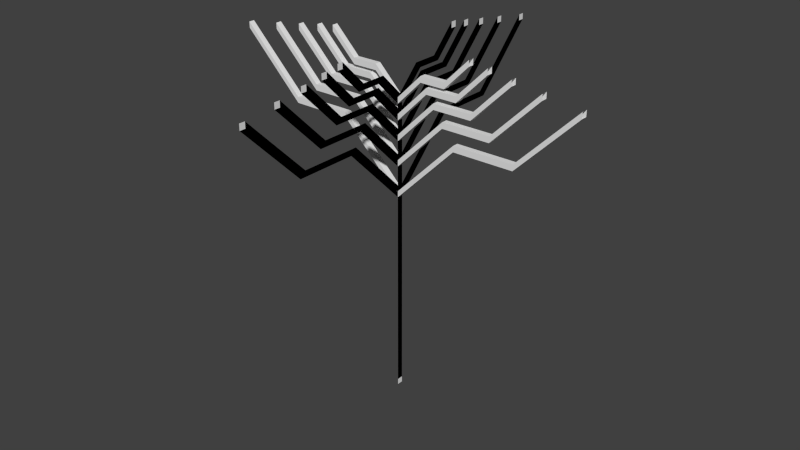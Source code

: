 # Source: UpwardTree.blend  (saved by Blender 2.58.1; exported with 4.5.12 LTS)
import bpy
from mathutils import Matrix  # noqa: F401  (used for matrix-valued properties, if any)

bpy.ops.wm.read_factory_settings(use_empty=True)
scene = bpy.context.scene
scene.name = 'Scene'

# ---- collections
col_collection_1 = bpy.data.collections.new('Collection 1'); scene.collection.children.link(col_collection_1)

# ---- world
world_world = bpy.data.worlds.new('World'); scene.world = world_world
world_world.color = (0.05088, 0.05088, 0.05088)
world_world.use_sun_shadow = False
world_world.sun_shadow_jitter_overblur = 0.0
world_world.cycles.sampling_method = 'MANUAL'
world_world.cycles.sample_map_resolution = 256

# ---- meshes
me_upwardtree = bpy.data.meshes.new('UpwardTree')
me_upwardtree.from_pydata([(0.0, 0.0, 0.0), (0.0, 2.0, 0.0), (0.0, 2.0, 0.0), (0.0, 4.0, 0.0), (0.0, 4.0, 0.0), (0.0, 5.6, 0.0), (0.0, 5.6, 0.0), (0.0, 6.88, 0.0), (0.0, 6.88, 0.0), (0.0, 7.904, 1.024), (0.0, 7.904, 1.024), (0.0, 8.928, 2.048), (0.0, 8.928, 2.048), (0.0, 8.928, 3.072), (0.0, 8.928, 3.072), (0.0, 8.928, 4.096), (0.0, 8.928, 4.096), (0.0, 9.952, 5.12), (0.0, 9.952, 5.12), (0.0, 10.98, 6.144), (0.0, 6.88, 0.0), (0.0, 7.904, -1.024), (0.0, 7.904, -1.024), (0.0, 8.928, -2.048), (0.0, 8.928, -2.048), (0.0, 8.928, -3.072), (0.0, 8.928, -3.072), (0.0, 8.928, -4.096), (0.0, 8.928, -4.096), (0.0, 9.952, -5.12), (0.0, 9.952, -5.12), (0.0, 10.98, -6.144), (0.0, 6.88, 0.0), (-1.024, 7.904, 0.0), (-1.024, 7.904, 0.0), (-2.048, 8.928, 0.0), (-2.048, 8.928, 0.0), (-3.072, 8.928, 0.0), (-3.072, 8.928, 0.0), (-4.096, 8.928, 0.0), (-4.096, 8.928, 0.0), (-5.12, 9.952, 0.0), (-5.12, 9.952, 0.0), (-6.144, 10.98, 0.0), (0.0, 6.88, 0.0), (1.024, 7.904, 0.0), (1.024, 7.904, 0.0), (2.048, 8.928, 0.0), (2.048, 8.928, 0.0), (3.072, 8.928, 0.0), (3.072, 8.928, 0.0), (4.096, 8.928, 0.0), (4.096, 8.928, 0.0), (5.12, 9.952, 0.0), (5.12, 9.952, 0.0), (6.144, 10.98, 0.0), (0.0, 6.88, 0.0), (0.0, 7.904, 0.0), (0.0, 7.904, 0.0), (0.0, 8.723, 0.8192), (0.0, 8.723, 0.8192), (0.0, 9.542, 1.638), (0.0, 9.542, 1.638), (0.0, 9.542, 2.458), (0.0, 9.542, 2.458), (0.0, 9.542, 3.277), (0.0, 9.542, 3.277), (0.0, 10.36, 4.096), (0.0, 10.36, 4.096), (0.0, 11.18, 4.915), (0.0, 7.904, 0.0), (0.0, 8.723, -0.8192), (0.0, 8.723, -0.8192), (0.0, 9.542, -1.638), (0.0, 9.542, -1.638), (0.0, 9.542, -2.458), (0.0, 9.542, -2.458), (0.0, 9.542, -3.277), (0.0, 9.542, -3.277), (0.0, 10.36, -4.096), (0.0, 10.36, -4.096), (0.0, 11.18, -4.915), (0.0, 7.904, 0.0), (-0.8192, 8.723, 0.0), (-0.8192, 8.723, 0.0), (-1.638, 9.542, 0.0), (-1.638, 9.542, 0.0), (-2.458, 9.542, 0.0), (-2.458, 9.542, 0.0), (-3.277, 9.542, 0.0), (-3.277, 9.542, 0.0), (-4.096, 10.36, 0.0), (-4.096, 10.36, 0.0), (-4.915, 11.18, 0.0), (0.0, 7.904, 0.0), (0.8192, 8.723, 0.0), (0.8192, 8.723, 0.0), (1.638, 9.542, 0.0), (1.638, 9.542, 0.0), (2.458, 9.542, 0.0), (2.458, 9.542, 0.0), (3.277, 9.542, 0.0), (3.277, 9.542, 0.0), (4.096, 10.36, 0.0), (4.096, 10.36, 0.0), (4.915, 11.18, 0.0), (0.0, 7.904, 0.0), (0.0, 8.723, 0.0), (0.0, 8.723, 0.0), (0.0, 9.379, 0.6554), (0.0, 9.379, 0.6554), (0.0, 10.03, 1.311), (0.0, 10.03, 1.311), (0.0, 10.03, 1.966), (0.0, 10.03, 1.966), (0.0, 10.03, 2.621), (0.0, 10.03, 2.621), (0.0, 10.69, 3.277), (0.0, 10.69, 3.277), (0.0, 11.34, 3.932), (0.0, 8.723, 0.0), (0.0, 9.379, -0.6554), (0.0, 9.379, -0.6554), (0.0, 10.03, -1.311), (0.0, 10.03, -1.311), (0.0, 10.03, -1.966), (0.0, 10.03, -1.966), (0.0, 10.03, -2.621), (0.0, 10.03, -2.621), (0.0, 10.69, -3.277), (0.0, 10.69, -3.277), (0.0, 11.34, -3.932), (0.0, 8.723, 0.0), (-0.6554, 9.379, 0.0), (-0.6554, 9.379, 0.0), (-1.311, 10.03, 0.0), (-1.311, 10.03, 0.0), (-1.966, 10.03, 0.0), (-1.966, 10.03, 0.0), (-2.621, 10.03, 0.0), (-2.621, 10.03, 0.0), (-3.277, 10.69, 0.0), (-3.277, 10.69, 0.0), (-3.932, 11.34, 0.0), (0.0, 8.723, 0.0), (0.6554, 9.379, 0.0), (0.6554, 9.379, 0.0), (1.311, 10.03, 0.0), (1.311, 10.03, 0.0), (1.966, 10.03, 0.0), (1.966, 10.03, 0.0), (2.621, 10.03, 0.0), (2.621, 10.03, 0.0), (3.277, 10.69, 0.0), (3.277, 10.69, 0.0), (3.932, 11.34, 0.0), (0.0, 8.723, 0.0), (0.0, 9.379, 0.0), (0.0, 9.379, 0.0), (0.0, 9.903, 0.5243), (0.0, 9.903, 0.5243), (0.0, 10.43, 1.049), (0.0, 10.43, 1.049), (0.0, 10.43, 1.573), (0.0, 10.43, 1.573), (0.0, 10.43, 2.097), (0.0, 10.43, 2.097), (0.0, 10.95, 2.621), (0.0, 10.95, 2.621), (0.0, 11.48, 3.146), (0.0, 9.379, 0.0), (0.0, 9.903, -0.5243), (0.0, 9.903, -0.5243), (0.0, 10.43, -1.049), (0.0, 10.43, -1.049), (0.0, 10.43, -1.573), (0.0, 10.43, -1.573), (0.0, 10.43, -2.097), (0.0, 10.43, -2.097), (0.0, 10.95, -2.621), (0.0, 10.95, -2.621), (0.0, 11.48, -3.146), (0.0, 9.379, 0.0), (-0.5243, 9.903, 0.0), (-0.5243, 9.903, 0.0), (-1.049, 10.43, 0.0), (-1.049, 10.43, 0.0), (-1.573, 10.43, 0.0), (-1.573, 10.43, 0.0), (-2.097, 10.43, 0.0), (-2.097, 10.43, 0.0), (-2.621, 10.95, 0.0), (-2.621, 10.95, 0.0), (-3.146, 11.48, 0.0), (0.0, 9.379, 0.0), (0.5243, 9.903, 0.0), (0.5243, 9.903, 0.0), (1.049, 10.43, 0.0), (1.049, 10.43, 0.0), (1.573, 10.43, 0.0), (1.573, 10.43, 0.0), (2.097, 10.43, 0.0), (2.097, 10.43, 0.0), (2.621, 10.95, 0.0), (2.621, 10.95, 0.0), (3.146, 11.48, 0.0), (0.0, 9.379, 0.0), (0.0, 9.903, 0.0), (0.0, 9.903, 0.0), (0.0, 10.32, 0.4194), (0.0, 10.32, 0.4194), (0.0, 10.74, 0.8389), (0.0, 10.74, 0.8389), (0.0, 10.74, 1.258), (0.0, 10.74, 1.258), (0.0, 10.74, 1.678), (0.0, 10.74, 1.678), (0.0, 11.16, 2.097), (0.0, 11.16, 2.097), (0.0, 11.58, 2.517), (0.0, 9.903, 0.0), (0.0, 10.32, -0.4194), (0.0, 10.32, -0.4194), (0.0, 10.74, -0.8389), (0.0, 10.74, -0.8389), (0.0, 10.74, -1.258), (0.0, 10.74, -1.258), (0.0, 10.74, -1.678), (0.0, 10.74, -1.678), (0.0, 11.16, -2.097), (0.0, 11.16, -2.097), (0.0, 11.58, -2.517), (0.0, 9.903, 0.0), (-0.4194, 10.32, 0.0), (-0.4194, 10.32, 0.0), (-0.8389, 10.74, 0.0), (-0.8389, 10.74, 0.0), (-1.258, 10.74, 0.0), (-1.258, 10.74, 0.0), (-1.678, 10.74, 0.0), (-1.678, 10.74, 0.0), (-2.097, 11.16, 0.0), (-2.097, 11.16, 0.0), (-2.517, 11.58, 0.0), (0.0, 9.903, 0.0), (0.4194, 10.32, 0.0), (0.4194, 10.32, 0.0), (0.8389, 10.74, 0.0), (0.8389, 10.74, 0.0), (1.258, 10.74, 0.0), (1.258, 10.74, 0.0), (1.678, 10.74, 0.0), (1.678, 10.74, 0.0), (2.097, 11.16, 0.0), (2.097, 11.16, 0.0), (2.517, 11.58, 0.0), (2.517, 11.58, -0.2), (2.097, 11.16, -0.2), (2.097, 11.16, -0.2), (1.678, 10.74, -0.2), (1.678, 10.74, -0.2), (1.258, 10.74, -0.2), (1.258, 10.74, -0.2), (0.8389, 10.74, -0.2), (0.8389, 10.74, -0.2), (0.4194, 10.32, -0.2), (0.4194, 10.32, -0.2), (0.0, 9.903, -0.2), (-2.517, 11.58, -0.2), (-2.097, 11.16, -0.2), (-2.097, 11.16, -0.2), (-1.678, 10.74, -0.2), (-1.678, 10.74, -0.2), (-1.258, 10.74, -0.2), (-1.258, 10.74, -0.2), (-0.8389, 10.74, -0.2), (-0.8389, 10.74, -0.2), (-0.4194, 10.32, -0.2), (-0.4194, 10.32, -0.2), (0.0, 9.903, -0.2), (0.0, 11.58, -2.717), (0.0, 11.16, -2.297), (0.0, 11.16, -2.297), (0.0, 10.74, -1.878), (0.0, 10.74, -1.878), (0.0, 10.74, -1.458), (0.0, 10.74, -1.458), (0.0, 10.74, -1.039), (0.0, 10.74, -1.039), (0.0, 10.32, -0.6194), (0.0, 10.32, -0.6194), (0.0, 9.903, -0.2), (0.0, 11.58, 2.317), (0.0, 11.16, 1.897), (0.0, 11.16, 1.897), (0.0, 10.74, 1.478), (0.0, 10.74, 1.478), (0.0, 10.74, 1.058), (0.0, 10.74, 1.058), (0.0, 10.74, 0.6389), (0.0, 10.74, 0.6389), (0.0, 10.32, 0.2194), (0.0, 10.32, 0.2194), (0.0, 9.903, -0.2), (0.0, 9.903, -0.2), (0.0, 9.379, -0.2), (3.146, 11.48, -0.2), (2.621, 10.95, -0.2), (2.621, 10.95, -0.2), (2.097, 10.43, -0.2), (2.097, 10.43, -0.2), (1.573, 10.43, -0.2), (1.573, 10.43, -0.2), (1.049, 10.43, -0.2), (1.049, 10.43, -0.2), (0.5243, 9.903, -0.2), (0.5243, 9.903, -0.2), (0.0, 9.379, -0.2), (-3.146, 11.48, -0.2), (-2.621, 10.95, -0.2), (-2.621, 10.95, -0.2), (-2.097, 10.43, -0.2), (-2.097, 10.43, -0.2), (-1.573, 10.43, -0.2), (-1.573, 10.43, -0.2), (-1.049, 10.43, -0.2), (-1.049, 10.43, -0.2), (-0.5243, 9.903, -0.2), (-0.5243, 9.903, -0.2), (0.0, 9.379, -0.2), (0.0, 11.48, -3.346), (0.0, 10.95, -2.821), (0.0, 10.95, -2.821), (0.0, 10.43, -2.297), (0.0, 10.43, -2.297), (0.0, 10.43, -1.773), (0.0, 10.43, -1.773), (0.0, 10.43, -1.249), (0.0, 10.43, -1.249), (0.0, 9.903, -0.7243), (0.0, 9.903, -0.7243), (0.0, 9.379, -0.2), (0.0, 11.48, 2.946), (0.0, 10.95, 2.421), (0.0, 10.95, 2.421), (0.0, 10.43, 1.897), (0.0, 10.43, 1.897), (0.0, 10.43, 1.373), (0.0, 10.43, 1.373), (0.0, 10.43, 0.8486), (0.0, 10.43, 0.8486), (0.0, 9.903, 0.3243), (0.0, 9.903, 0.3243), (0.0, 9.379, -0.2), (0.0, 9.379, -0.2), (0.0, 8.723, -0.2), (3.932, 11.34, -0.2), (3.277, 10.69, -0.2), (3.277, 10.69, -0.2), (2.621, 10.03, -0.2), (2.621, 10.03, -0.2), (1.966, 10.03, -0.2), (1.966, 10.03, -0.2), (1.311, 10.03, -0.2), (1.311, 10.03, -0.2), (0.6554, 9.379, -0.2), (0.6554, 9.379, -0.2), (0.0, 8.723, -0.2), (-3.932, 11.34, -0.2), (-3.277, 10.69, -0.2), (-3.277, 10.69, -0.2), (-2.621, 10.03, -0.2), (-2.621, 10.03, -0.2), (-1.966, 10.03, -0.2), (-1.966, 10.03, -0.2), (-1.311, 10.03, -0.2), (-1.311, 10.03, -0.2), (-0.6554, 9.379, -0.2), (-0.6554, 9.379, -0.2), (0.0, 8.723, -0.2), (0.0, 11.34, -4.132), (0.0, 10.69, -3.477), (0.0, 10.69, -3.477), (0.0, 10.03, -2.821), (0.0, 10.03, -2.821), (0.0, 10.03, -2.166), (0.0, 10.03, -2.166), (0.0, 10.03, -1.511), (0.0, 10.03, -1.511), (0.0, 9.379, -0.8554), (0.0, 9.379, -0.8554), (0.0, 8.723, -0.2), (0.0, 11.34, 3.732), (0.0, 10.69, 3.077), (0.0, 10.69, 3.077), (0.0, 10.03, 2.421), (0.0, 10.03, 2.421), (0.0, 10.03, 1.766), (0.0, 10.03, 1.766), (0.0, 10.03, 1.111), (0.0, 10.03, 1.111), (0.0, 9.379, 0.4554), (0.0, 9.379, 0.4554), (0.0, 8.723, -0.2), (0.0, 8.723, -0.2), (0.0, 7.904, -0.2), (4.915, 11.18, -0.2), (4.096, 10.36, -0.2), (4.096, 10.36, -0.2), (3.277, 9.542, -0.2), (3.277, 9.542, -0.2), (2.458, 9.542, -0.2), (2.458, 9.542, -0.2), (1.638, 9.542, -0.2), (1.638, 9.542, -0.2), (0.8192, 8.723, -0.2), (0.8192, 8.723, -0.2), (0.0, 7.904, -0.2), (-4.915, 11.18, -0.2), (-4.096, 10.36, -0.2), (-4.096, 10.36, -0.2), (-3.277, 9.542, -0.2), (-3.277, 9.542, -0.2), (-2.458, 9.542, -0.2), (-2.458, 9.542, -0.2), (-1.638, 9.542, -0.2), (-1.638, 9.542, -0.2), (-0.8192, 8.723, -0.2), (-0.8192, 8.723, -0.2), (0.0, 7.904, -0.2), (0.0, 11.18, -5.115), (0.0, 10.36, -4.296), (0.0, 10.36, -4.296), (0.0, 9.542, -3.477), (0.0, 9.542, -3.477), (0.0, 9.542, -2.658), (0.0, 9.542, -2.658), (0.0, 9.542, -1.838), (0.0, 9.542, -1.838), (0.0, 8.723, -1.019), (0.0, 8.723, -1.019), (0.0, 7.904, -0.2), (0.0, 11.18, 4.715), (0.0, 10.36, 3.896), (0.0, 10.36, 3.896), (0.0, 9.542, 3.077), (0.0, 9.542, 3.077), (0.0, 9.542, 2.258), (0.0, 9.542, 2.258), (0.0, 9.542, 1.438), (0.0, 9.542, 1.438), (0.0, 8.723, 0.6192), (0.0, 8.723, 0.6192), (0.0, 7.904, -0.2), (0.0, 7.904, -0.2), (0.0, 6.88, -0.2), (6.144, 10.98, -0.2), (5.12, 9.952, -0.2), (5.12, 9.952, -0.2), (4.096, 8.928, -0.2), (4.096, 8.928, -0.2), (3.072, 8.928, -0.2), (3.072, 8.928, -0.2), (2.048, 8.928, -0.2), (2.048, 8.928, -0.2), (1.024, 7.904, -0.2), (1.024, 7.904, -0.2), (0.0, 6.88, -0.2), (-6.144, 10.98, -0.2), (-5.12, 9.952, -0.2), (-5.12, 9.952, -0.2), (-4.096, 8.928, -0.2), (-4.096, 8.928, -0.2), (-3.072, 8.928, -0.2), (-3.072, 8.928, -0.2), (-2.048, 8.928, -0.2), (-2.048, 8.928, -0.2), (-1.024, 7.904, -0.2), (-1.024, 7.904, -0.2), (0.0, 6.88, -0.2), (0.0, 10.98, -6.344), (0.0, 9.952, -5.32), (0.0, 9.952, -5.32), (0.0, 8.928, -4.296), (0.0, 8.928, -4.296), (0.0, 8.928, -3.272), (0.0, 8.928, -3.272), (0.0, 8.928, -2.248), (0.0, 8.928, -2.248), (0.0, 7.904, -1.224), (0.0, 7.904, -1.224), (0.0, 6.88, -0.2), (0.0, 10.98, 5.944), (0.0, 9.952, 4.92), (0.0, 9.952, 4.92), (0.0, 8.928, 3.896), (0.0, 8.928, 3.896), (0.0, 8.928, 2.872), (0.0, 8.928, 2.872), (0.0, 8.928, 1.848), (0.0, 8.928, 1.848), (0.0, 7.904, 0.824), (0.0, 7.904, 0.824), (0.0, 6.88, -0.2), (0.0, 6.88, -0.2), (0.0, 5.6, -0.2), (0.0, 5.6, -0.2), (0.0, 4.0, -0.2), (0.0, 4.0, -0.2), (0.0, 2.0, -0.2), (0.0, 2.0, -0.2), (0.0, -3.258e-08, -0.2), (0.0, -0.2, -0.2), (0.0, 1.8, -0.2), (0.0, 1.8, -0.2), (0.0, 3.8, -0.2), (0.0, 3.8, -0.2), (0.0, 5.4, -0.2), (0.0, 5.4, -0.2), (0.0, 6.68, -0.2), (0.0, 6.68, -0.2), (0.0, 7.704, 0.824), (0.0, 7.704, 0.824), (0.0, 8.728, 1.848), (0.0, 8.728, 1.848), (0.0, 8.728, 2.872), (0.0, 8.728, 2.872), (0.0, 8.728, 3.896), (0.0, 8.728, 3.896), (0.0, 9.752, 4.92), (0.0, 9.752, 4.92), (0.0, 10.78, 5.944), (0.0, 6.68, -0.2), (0.0, 7.704, -1.224), (0.0, 7.704, -1.224), (0.0, 8.728, -2.248), (0.0, 8.728, -2.248), (0.0, 8.728, -3.272), (0.0, 8.728, -3.272), (0.0, 8.728, -4.296), (0.0, 8.728, -4.296), (0.0, 9.752, -5.32), (0.0, 9.752, -5.32), (0.0, 10.78, -6.344), (0.0, 6.68, -0.2), (-1.024, 7.704, -0.2), (-1.024, 7.704, -0.2), (-2.048, 8.728, -0.2), (-2.048, 8.728, -0.2), (-3.072, 8.728, -0.2), (-3.072, 8.728, -0.2), (-4.096, 8.728, -0.2), (-4.096, 8.728, -0.2), (-5.12, 9.752, -0.2), (-5.12, 9.752, -0.2), (-6.144, 10.78, -0.2), (0.0, 6.68, -0.2), (1.024, 7.704, -0.2), (1.024, 7.704, -0.2), (2.048, 8.728, -0.2), (2.048, 8.728, -0.2), (3.072, 8.728, -0.2), (3.072, 8.728, -0.2), (4.096, 8.728, -0.2), (4.096, 8.728, -0.2), (5.12, 9.752, -0.2), (5.12, 9.752, -0.2), (6.144, 10.78, -0.2), (0.0, 6.68, -0.2), (0.0, 7.704, -0.2), (0.0, 7.704, -0.2), (0.0, 8.523, 0.6192), (0.0, 8.523, 0.6192), (0.0, 9.342, 1.438), (0.0, 9.342, 1.438), (0.0, 9.342, 2.258), (0.0, 9.342, 2.258), (0.0, 9.342, 3.077), (0.0, 9.342, 3.077), (0.0, 10.16, 3.896), (0.0, 10.16, 3.896), (0.0, 10.98, 4.715), (0.0, 7.704, -0.2), (0.0, 8.523, -1.019), (0.0, 8.523, -1.019), (0.0, 9.342, -1.838), (0.0, 9.342, -1.838), (0.0, 9.342, -2.658), (0.0, 9.342, -2.658), (0.0, 9.342, -3.477), (0.0, 9.342, -3.477), (0.0, 10.16, -4.296), (0.0, 10.16, -4.296), (0.0, 10.98, -5.115), (0.0, 7.704, -0.2), (-0.8192, 8.523, -0.2), (-0.8192, 8.523, -0.2), (-1.638, 9.342, -0.2), (-1.638, 9.342, -0.2), (-2.458, 9.342, -0.2), (-2.458, 9.342, -0.2), (-3.277, 9.342, -0.2), (-3.277, 9.342, -0.2), (-4.096, 10.16, -0.2), (-4.096, 10.16, -0.2), (-4.915, 10.98, -0.2), (0.0, 7.704, -0.2), (0.8192, 8.523, -0.2), (0.8192, 8.523, -0.2), (1.638, 9.342, -0.2), (1.638, 9.342, -0.2), (2.458, 9.342, -0.2), (2.458, 9.342, -0.2), (3.277, 9.342, -0.2), (3.277, 9.342, -0.2), (4.096, 10.16, -0.2), (4.096, 10.16, -0.2), (4.915, 10.98, -0.2), (0.0, 7.704, -0.2), (0.0, 8.523, -0.2), (0.0, 8.523, -0.2), (0.0, 9.179, 0.4554), (0.0, 9.179, 0.4554), (0.0, 9.834, 1.111), (0.0, 9.834, 1.111), (0.0, 9.834, 1.766), (0.0, 9.834, 1.766), (0.0, 9.834, 2.421), (0.0, 9.834, 2.421), (0.0, 10.49, 3.077), (0.0, 10.49, 3.077), (0.0, 11.14, 3.732), (0.0, 8.523, -0.2), (0.0, 9.179, -0.8554), (0.0, 9.179, -0.8554), (0.0, 9.834, -1.511), (0.0, 9.834, -1.511), (0.0, 9.834, -2.166), (0.0, 9.834, -2.166), (0.0, 9.834, -2.821), (0.0, 9.834, -2.821), (0.0, 10.49, -3.477), (0.0, 10.49, -3.477), (0.0, 11.14, -4.132), (0.0, 8.523, -0.2), (-0.6554, 9.179, -0.2), (-0.6554, 9.179, -0.2), (-1.311, 9.834, -0.2), (-1.311, 9.834, -0.2), (-1.966, 9.834, -0.2), (-1.966, 9.834, -0.2), (-2.621, 9.834, -0.2), (-2.621, 9.834, -0.2), (-3.277, 10.49, -0.2), (-3.277, 10.49, -0.2), (-3.932, 11.14, -0.2), (0.0, 8.523, -0.2), (0.6554, 9.179, -0.2), (0.6554, 9.179, -0.2), (1.311, 9.834, -0.2), (1.311, 9.834, -0.2), (1.966, 9.834, -0.2), (1.966, 9.834, -0.2), (2.621, 9.834, -0.2), (2.621, 9.834, -0.2), (3.277, 10.49, -0.2), (3.277, 10.49, -0.2), (3.932, 11.14, -0.2), (0.0, 8.523, -0.2), (0.0, 9.179, -0.2), (0.0, 9.179, -0.2), (0.0, 9.703, 0.3243), (0.0, 9.703, 0.3243), (0.0, 10.23, 0.8486), (0.0, 10.23, 0.8486), (0.0, 10.23, 1.373), (0.0, 10.23, 1.373), (0.0, 10.23, 1.897), (0.0, 10.23, 1.897), (0.0, 10.75, 2.421), (0.0, 10.75, 2.421), (0.0, 11.28, 2.946), (0.0, 9.179, -0.2), (0.0, 9.703, -0.7243), (0.0, 9.703, -0.7243), (0.0, 10.23, -1.249), (0.0, 10.23, -1.249), (0.0, 10.23, -1.773), (0.0, 10.23, -1.773), (0.0, 10.23, -2.297), (0.0, 10.23, -2.297), (0.0, 10.75, -2.821), (0.0, 10.75, -2.821), (0.0, 11.28, -3.346), (0.0, 9.179, -0.2), (-0.5243, 9.703, -0.2), (-0.5243, 9.703, -0.2), (-1.049, 10.23, -0.2), (-1.049, 10.23, -0.2), (-1.573, 10.23, -0.2), (-1.573, 10.23, -0.2), (-2.097, 10.23, -0.2), (-2.097, 10.23, -0.2), (-2.621, 10.75, -0.2), (-2.621, 10.75, -0.2), (-3.146, 11.28, -0.2), (0.0, 9.179, -0.2), (0.5243, 9.703, -0.2), (0.5243, 9.703, -0.2), (1.049, 10.23, -0.2), (1.049, 10.23, -0.2), (1.573, 10.23, -0.2), (1.573, 10.23, -0.2), (2.097, 10.23, -0.2), (2.097, 10.23, -0.2), (2.621, 10.75, -0.2), (2.621, 10.75, -0.2), (3.146, 11.28, -0.2), (0.0, 9.179, -0.2), (0.0, 9.703, -0.2), (0.0, 9.703, -0.2), (0.0, 10.12, 0.2194), (0.0, 10.12, 0.2194), (0.0, 10.54, 0.6389), (0.0, 10.54, 0.6389), (0.0, 10.54, 1.058), (0.0, 10.54, 1.058), (0.0, 10.54, 1.478), (0.0, 10.54, 1.478), (0.0, 10.96, 1.897), (0.0, 10.96, 1.897), (0.0, 11.38, 2.317), (0.0, 9.703, -0.2), (0.0, 10.12, -0.6194), (0.0, 10.12, -0.6194), (0.0, 10.54, -1.039), (0.0, 10.54, -1.039), (0.0, 10.54, -1.458), (0.0, 10.54, -1.458), (0.0, 10.54, -1.878), (0.0, 10.54, -1.878), (0.0, 10.96, -2.297), (0.0, 10.96, -2.297), (0.0, 11.38, -2.717), (0.0, 9.703, -0.2), (-0.4194, 10.12, -0.2), (-0.4194, 10.12, -0.2), (-0.8389, 10.54, -0.2), (-0.8389, 10.54, -0.2), (-1.258, 10.54, -0.2), (-1.258, 10.54, -0.2), (-1.678, 10.54, -0.2), (-1.678, 10.54, -0.2), (-2.097, 10.96, -0.2), (-2.097, 10.96, -0.2), (-2.517, 11.38, -0.2), (0.0, 9.703, -0.2), (0.4194, 10.12, -0.2), (0.4194, 10.12, -0.2), (0.8389, 10.54, -0.2), (0.8389, 10.54, -0.2), (1.258, 10.54, -0.2), (1.258, 10.54, -0.2), (1.678, 10.54, -0.2), (1.678, 10.54, -0.2), (2.097, 10.96, -0.2), (2.097, 10.96, -0.2), (2.517, 11.38, -0.2), (2.517, 11.38, 2.98e-08), (2.097, 10.96, 2.98e-08), (2.097, 10.96, 2.98e-08), (1.678, 10.54, 2.98e-08), (1.678, 10.54, 2.98e-08), (1.258, 10.54, 2.98e-08), (1.258, 10.54, 2.98e-08), (0.8389, 10.54, 2.98e-08), (0.8389, 10.54, 2.98e-08), (0.4194, 10.12, 2.98e-08), (0.4194, 10.12, 2.98e-08), (0.0, 9.703, 2.98e-08), (-2.517, 11.38, 2.98e-08), (-2.097, 10.96, 2.98e-08), (-2.097, 10.96, 2.98e-08), (-1.678, 10.54, 2.98e-08), (-1.678, 10.54, 2.98e-08), (-1.258, 10.54, 2.98e-08), (-1.258, 10.54, 2.98e-08), (-0.8389, 10.54, 2.98e-08), (-0.8389, 10.54, 2.98e-08), (-0.4194, 10.12, 2.98e-08), (-0.4194, 10.12, 2.98e-08), (0.0, 9.703, 2.98e-08), (0.0, 11.38, -2.517), (0.0, 10.96, -2.097), (0.0, 10.96, -2.097), (0.0, 10.54, -1.678), (0.0, 10.54, -1.678), (0.0, 10.54, -1.258), (0.0, 10.54, -1.258), (0.0, 10.54, -0.8389), (0.0, 10.54, -0.8389), (0.0, 10.12, -0.4194), (0.0, 10.12, -0.4194), (0.0, 9.703, 2.98e-08), (0.0, 11.38, 2.517), (0.0, 10.96, 2.097), (0.0, 10.96, 2.097), (0.0, 10.54, 1.678), (0.0, 10.54, 1.678), (0.0, 10.54, 1.258), (0.0, 10.54, 1.258), (0.0, 10.54, 0.8389), (0.0, 10.54, 0.8389), (0.0, 10.12, 0.4194), (0.0, 10.12, 0.4194), (0.0, 9.703, 2.98e-08), (0.0, 9.703, 2.98e-08), (0.0, 9.179, 2.98e-08), (3.146, 11.28, 2.98e-08), (2.621, 10.75, 2.98e-08), (2.621, 10.75, 2.98e-08), (2.097, 10.23, 2.98e-08), (2.097, 10.23, 2.98e-08), (1.573, 10.23, 2.98e-08), (1.573, 10.23, 2.98e-08), (1.049, 10.23, 2.98e-08), (1.049, 10.23, 2.98e-08), (0.5243, 9.703, 2.98e-08), (0.5243, 9.703, 2.98e-08), (0.0, 9.179, 2.98e-08), (-3.146, 11.28, 2.98e-08), (-2.621, 10.75, 2.98e-08), (-2.621, 10.75, 2.98e-08), (-2.097, 10.23, 2.98e-08), (-2.097, 10.23, 2.98e-08), (-1.573, 10.23, 2.98e-08), (-1.573, 10.23, 2.98e-08), (-1.049, 10.23, 2.98e-08), (-1.049, 10.23, 2.98e-08), (-0.5243, 9.703, 2.98e-08), (-0.5243, 9.703, 2.98e-08), (0.0, 9.179, 2.98e-08), (0.0, 11.28, -3.146), (0.0, 10.75, -2.621), (0.0, 10.75, -2.621), (0.0, 10.23, -2.097), (0.0, 10.23, -2.097), (0.0, 10.23, -1.573), (0.0, 10.23, -1.573), (0.0, 10.23, -1.049), (0.0, 10.23, -1.049), (0.0, 9.703, -0.5243), (0.0, 9.703, -0.5243), (0.0, 9.179, 2.98e-08), (0.0, 11.28, 3.146), (0.0, 10.75, 2.621), (0.0, 10.75, 2.621), (0.0, 10.23, 2.097), (0.0, 10.23, 2.097), (0.0, 10.23, 1.573), (0.0, 10.23, 1.573), (0.0, 10.23, 1.049), (0.0, 10.23, 1.049), (0.0, 9.703, 0.5243), (0.0, 9.703, 0.5243), (0.0, 9.179, 2.98e-08), (0.0, 9.179, 2.98e-08), (0.0, 8.523, 2.98e-08), (3.932, 11.14, 2.98e-08), (3.277, 10.49, 2.98e-08), (3.277, 10.49, 2.98e-08), (2.621, 9.834, 2.98e-08), (2.621, 9.834, 2.98e-08), (1.966, 9.834, 2.98e-08), (1.966, 9.834, 2.98e-08), (1.311, 9.834, 2.98e-08), (1.311, 9.834, 2.98e-08), (0.6554, 9.179, 2.98e-08), (0.6554, 9.179, 2.98e-08), (0.0, 8.523, 2.98e-08), (-3.932, 11.14, 2.98e-08), (-3.277, 10.49, 2.98e-08), (-3.277, 10.49, 2.98e-08), (-2.621, 9.834, 2.98e-08), (-2.621, 9.834, 2.98e-08), (-1.966, 9.834, 2.98e-08), (-1.966, 9.834, 2.98e-08), (-1.311, 9.834, 2.98e-08), (-1.311, 9.834, 2.98e-08), (-0.6554, 9.179, 2.98e-08), (-0.6554, 9.179, 2.98e-08), (0.0, 8.523, 2.98e-08), (0.0, 11.14, -3.932), (0.0, 10.49, -3.277), (0.0, 10.49, -3.277), (0.0, 9.834, -2.621), (0.0, 9.834, -2.621), (0.0, 9.834, -1.966), (0.0, 9.834, -1.966), (0.0, 9.834, -1.311), (0.0, 9.834, -1.311), (0.0, 9.179, -0.6554), (0.0, 9.179, -0.6554), (0.0, 8.523, 2.98e-08), (0.0, 11.14, 3.932), (0.0, 10.49, 3.277), (0.0, 10.49, 3.277), (0.0, 9.834, 2.621), (0.0, 9.834, 2.621), (0.0, 9.834, 1.966), (0.0, 9.834, 1.966), (0.0, 9.834, 1.311), (0.0, 9.834, 1.311), (0.0, 9.179, 0.6554), (0.0, 9.179, 0.6554), (0.0, 8.523, 2.98e-08), (0.0, 8.523, 2.98e-08), (0.0, 7.704, 2.98e-08), (4.915, 10.98, 2.98e-08), (4.096, 10.16, 2.98e-08), (4.096, 10.16, 2.98e-08), (3.277, 9.342, 2.98e-08), (3.277, 9.342, 2.98e-08), (2.458, 9.342, 2.98e-08), (2.458, 9.342, 2.98e-08), (1.638, 9.342, 2.98e-08), (1.638, 9.342, 2.98e-08), (0.8192, 8.523, 2.98e-08), (0.8192, 8.523, 2.98e-08), (0.0, 7.704, 2.98e-08), (-4.915, 10.98, 2.98e-08), (-4.096, 10.16, 2.98e-08), (-4.096, 10.16, 2.98e-08), (-3.277, 9.342, 2.98e-08), (-3.277, 9.342, 2.98e-08), (-2.458, 9.342, 2.98e-08), (-2.458, 9.342, 2.98e-08), (-1.638, 9.342, 2.98e-08), (-1.638, 9.342, 2.98e-08), (-0.8192, 8.523, 2.98e-08), (-0.8192, 8.523, 2.98e-08), (0.0, 7.704, 2.98e-08), (0.0, 10.98, -4.915), (0.0, 10.16, -4.096), (0.0, 10.16, -4.096), (0.0, 9.342, -3.277), (0.0, 9.342, -3.277), (0.0, 9.342, -2.458), (0.0, 9.342, -2.458), (0.0, 9.342, -1.638), (0.0, 9.342, -1.638), (0.0, 8.523, -0.8192), (0.0, 8.523, -0.8192), (0.0, 7.704, 2.98e-08), (0.0, 10.98, 4.915), (0.0, 10.16, 4.096), (0.0, 10.16, 4.096), (0.0, 9.342, 3.277), (0.0, 9.342, 3.277), (0.0, 9.342, 2.458), (0.0, 9.342, 2.458), (0.0, 9.342, 1.638), (0.0, 9.342, 1.638), (0.0, 8.523, 0.8192), (0.0, 8.523, 0.8192), (0.0, 7.704, 2.98e-08), (0.0, 7.704, 2.98e-08), (0.0, 6.68, 2.98e-08), (6.144, 10.78, 2.98e-08), (5.12, 9.752, 2.98e-08), (5.12, 9.752, 2.98e-08), (4.096, 8.728, 2.98e-08), (4.096, 8.728, 2.98e-08), (3.072, 8.728, 2.98e-08), (3.072, 8.728, 2.98e-08), (2.048, 8.728, 2.98e-08), (2.048, 8.728, 2.98e-08), (1.024, 7.704, 2.98e-08), (1.024, 7.704, 2.98e-08), (0.0, 6.68, 2.98e-08), (-6.144, 10.78, 2.98e-08), (-5.12, 9.752, 2.98e-08), (-5.12, 9.752, 2.98e-08), (-4.096, 8.728, 2.98e-08), (-4.096, 8.728, 2.98e-08), (-3.072, 8.728, 2.98e-08), (-3.072, 8.728, 2.98e-08), (-2.048, 8.728, 2.98e-08), (-2.048, 8.728, 2.98e-08), (-1.024, 7.704, 2.98e-08), (-1.024, 7.704, 2.98e-08), (0.0, 6.68, 2.98e-08), (0.0, 10.78, -6.144), (0.0, 9.752, -5.12), (0.0, 9.752, -5.12), (0.0, 8.728, -4.096), (0.0, 8.728, -4.096), (0.0, 8.728, -3.072), (0.0, 8.728, -3.072), (0.0, 8.728, -2.048), (0.0, 8.728, -2.048), (0.0, 7.704, -1.024), (0.0, 7.704, -1.024), (0.0, 6.68, 2.98e-08), (0.0, 10.78, 6.144), (0.0, 9.752, 5.12), (0.0, 9.752, 5.12), (0.0, 8.728, 4.096), (0.0, 8.728, 4.096), (0.0, 8.728, 3.072), (0.0, 8.728, 3.072), (0.0, 8.728, 2.048), (0.0, 8.728, 2.048), (0.0, 7.704, 1.024), (0.0, 7.704, 1.024), (0.0, 6.68, 2.98e-08), (0.0, 6.68, 2.98e-08), (0.0, 5.4, 2.98e-08), (0.0, 5.4, 2.98e-08), (0.0, 3.8, 2.98e-08), (0.0, 3.8, 2.98e-08), (0.0, 1.8, 2.98e-08), (0.0, 1.8, 2.98e-08), (0.0, -0.2, 2.98e-08), (0.0, 0.0, -2.782e-09), (0.0, 2.0, -2.782e-09), (0.0, 2.0, -2.782e-09), (0.0, 4.0, -2.782e-09), (0.0, 4.0, -2.782e-09), (0.0, 5.6, -2.782e-09), (0.0, 5.6, -2.782e-09), (0.0, 6.88, -2.782e-09), (0.0, 6.88, -2.782e-09), (0.0, 7.904, 1.024), (0.0, 7.904, 1.024), (0.0, 8.928, 2.048), (0.0, 8.928, 2.048), (0.0, 8.928, 3.072), (0.0, 8.928, 3.072), (0.0, 8.928, 4.096), (0.0, 8.928, 4.096), (0.0, 9.952, 5.12), (0.0, 9.952, 5.12), (0.0, 10.98, 6.144), (0.0, 6.88, -2.782e-09), (0.0, 7.904, -1.024), (0.0, 7.904, -1.024), (0.0, 8.928, -2.048), (0.0, 8.928, -2.048), (0.0, 8.928, -3.072), (0.0, 8.928, -3.072), (0.0, 8.928, -4.096), (0.0, 8.928, -4.096), (0.0, 9.952, -5.12), (0.0, 9.952, -5.12), (0.0, 10.98, -6.144), (0.0, 6.88, -2.782e-09), (-1.024, 7.904, -2.782e-09), (-1.024, 7.904, -2.782e-09), (-2.048, 8.928, -2.782e-09), (-2.048, 8.928, -2.782e-09), (-3.072, 8.928, -2.782e-09), (-3.072, 8.928, -2.782e-09), (-4.096, 8.928, -2.782e-09), (-4.096, 8.928, -2.782e-09), (-5.12, 9.952, -2.782e-09), (-5.12, 9.952, -2.782e-09), (-6.144, 10.98, -2.782e-09), (0.0, 6.88, -2.782e-09), (1.024, 7.904, -2.782e-09), (1.024, 7.904, -2.782e-09), (2.048, 8.928, -2.782e-09), (2.048, 8.928, -2.782e-09), (3.072, 8.928, -2.782e-09), (3.072, 8.928, -2.782e-09), (4.096, 8.928, -2.782e-09), (4.096, 8.928, -2.782e-09), (5.12, 9.952, -2.782e-09), (5.12, 9.952, -2.782e-09), (6.144, 10.98, -2.782e-09), (0.0, 6.88, -2.782e-09), (0.0, 7.904, -2.782e-09), (0.0, 7.904, -2.782e-09), (0.0, 8.723, 0.8192), (0.0, 8.723, 0.8192), (0.0, 9.542, 1.638), (0.0, 9.542, 1.638), (0.0, 9.542, 2.458), (0.0, 9.542, 2.458), (0.0, 9.542, 3.277), (0.0, 9.542, 3.277), (0.0, 10.36, 4.096), (0.0, 10.36, 4.096), (0.0, 11.18, 4.915), (0.0, 7.904, -2.782e-09), (0.0, 8.723, -0.8192), (0.0, 8.723, -0.8192), (0.0, 9.542, -1.638), (0.0, 9.542, -1.638), (0.0, 9.542, -2.458), (0.0, 9.542, -2.458), (0.0, 9.542, -3.277), (0.0, 9.542, -3.277), (0.0, 10.36, -4.096), (0.0, 10.36, -4.096), (0.0, 11.18, -4.915), (0.0, 7.904, -2.782e-09), (-0.8192, 8.723, -2.782e-09), (-0.8192, 8.723, -2.782e-09), (-1.638, 9.542, -2.782e-09), (-1.638, 9.542, -2.782e-09), (-2.458, 9.542, -2.782e-09), (-2.458, 9.542, -2.782e-09), (-3.277, 9.542, -2.782e-09), (-3.277, 9.542, -2.782e-09), (-4.096, 10.36, -2.782e-09), (-4.096, 10.36, -2.782e-09), (-4.915, 11.18, -2.782e-09), (0.0, 7.904, -2.782e-09), (0.8192, 8.723, -2.782e-09), (0.8192, 8.723, -2.782e-09), (1.638, 9.542, -2.782e-09), (1.638, 9.542, -2.782e-09), (2.458, 9.542, -2.782e-09), (2.458, 9.542, -2.782e-09), (3.277, 9.542, -2.782e-09), (3.277, 9.542, -2.782e-09), (4.096, 10.36, -2.782e-09), (4.096, 10.36, -2.782e-09), (4.915, 11.18, -2.782e-09), (0.0, 7.904, -2.782e-09), (0.0, 8.723, -2.782e-09), (0.0, 8.723, -2.782e-09), (0.0, 9.379, 0.6554), (0.0, 9.379, 0.6554), (0.0, 10.03, 1.311), (0.0, 10.03, 1.311), (0.0, 10.03, 1.966), (0.0, 10.03, 1.966), (0.0, 10.03, 2.621), (0.0, 10.03, 2.621), (0.0, 10.69, 3.277), (0.0, 10.69, 3.277), (0.0, 11.34, 3.932), (0.0, 8.723, -2.782e-09), (0.0, 9.379, -0.6554), (0.0, 9.379, -0.6554), (0.0, 10.03, -1.311), (0.0, 10.03, -1.311), (0.0, 10.03, -1.966), (0.0, 10.03, -1.966), (0.0, 10.03, -2.621), (0.0, 10.03, -2.621), (0.0, 10.69, -3.277), (0.0, 10.69, -3.277), (0.0, 11.34, -3.932), (0.0, 8.723, -2.782e-09), (-0.6554, 9.379, -2.782e-09), (-0.6554, 9.379, -2.782e-09), (-1.311, 10.03, -2.782e-09), (-1.311, 10.03, -2.782e-09), (-1.966, 10.03, -2.782e-09), (-1.966, 10.03, -2.782e-09), (-2.621, 10.03, -2.782e-09), (-2.621, 10.03, -2.782e-09), (-3.277, 10.69, -2.782e-09), (-3.277, 10.69, -2.782e-09), (-3.932, 11.34, -2.782e-09), (0.0, 8.723, -2.782e-09), (0.6554, 9.379, -2.782e-09), (0.6554, 9.379, -2.782e-09), (1.311, 10.03, -2.782e-09), (1.311, 10.03, -2.782e-09), (1.966, 10.03, -2.782e-09), (1.966, 10.03, -2.782e-09), (2.621, 10.03, -2.782e-09), (2.621, 10.03, -2.782e-09), (3.277, 10.69, -2.782e-09), (3.277, 10.69, -2.782e-09), (3.932, 11.34, -2.782e-09), (0.0, 8.723, -2.782e-09), (0.0, 9.379, -2.782e-09), (0.0, 9.379, -2.782e-09), (0.0, 9.903, 0.5243), (0.0, 9.903, 0.5243), (0.0, 10.43, 1.049), (0.0, 10.43, 1.049), (0.0, 10.43, 1.573), (0.0, 10.43, 1.573), (0.0, 10.43, 2.097), (0.0, 10.43, 2.097), (0.0, 10.95, 2.621), (0.0, 10.95, 2.621), (0.0, 11.48, 3.146), (0.0, 9.379, -2.782e-09), (0.0, 9.903, -0.5243), (0.0, 9.903, -0.5243), (0.0, 10.43, -1.049), (0.0, 10.43, -1.049), (0.0, 10.43, -1.573), (0.0, 10.43, -1.573), (0.0, 10.43, -2.097), (0.0, 10.43, -2.097), (0.0, 10.95, -2.621), (0.0, 10.95, -2.621), (0.0, 11.48, -3.146), (0.0, 9.379, -2.782e-09), (-0.5243, 9.903, -2.782e-09), (-0.5243, 9.903, -2.782e-09), (-1.049, 10.43, -2.782e-09), (-1.049, 10.43, -2.782e-09), (-1.573, 10.43, -2.782e-09), (-1.573, 10.43, -2.782e-09), (-2.097, 10.43, -2.782e-09), (-2.097, 10.43, -2.782e-09), (-2.621, 10.95, -2.782e-09), (-2.621, 10.95, -2.782e-09), (-3.146, 11.48, -2.782e-09), (0.0, 9.379, -2.782e-09), (0.5243, 9.903, -2.782e-09), (0.5243, 9.903, -2.782e-09), (1.049, 10.43, -2.782e-09), (1.049, 10.43, -2.782e-09), (1.573, 10.43, -2.782e-09), (1.573, 10.43, -2.782e-09), (2.097, 10.43, -2.782e-09), (2.097, 10.43, -2.782e-09), (2.621, 10.95, -2.782e-09), (2.621, 10.95, -2.782e-09), (3.146, 11.48, -2.782e-09), (0.0, 9.379, -2.782e-09), (0.0, 9.903, -2.782e-09), (0.0, 9.903, -2.782e-09), (0.0, 10.32, 0.4194), (0.0, 10.32, 0.4194), (0.0, 10.74, 0.8389), (0.0, 10.74, 0.8389), (0.0, 10.74, 1.258), (0.0, 10.74, 1.258), (0.0, 10.74, 1.678), (0.0, 10.74, 1.678), (0.0, 11.16, 2.097), (0.0, 11.16, 2.097), (0.0, 11.58, 2.517), (0.0, 9.903, -2.782e-09), (0.0, 10.32, -0.4194), (0.0, 10.32, -0.4194), (0.0, 10.74, -0.8389), (0.0, 10.74, -0.8389), (0.0, 10.74, -1.258), (0.0, 10.74, -1.258), (0.0, 10.74, -1.678), (0.0, 10.74, -1.678), (0.0, 11.16, -2.097), (0.0, 11.16, -2.097), (0.0, 11.58, -2.517), (0.0, 9.903, -2.782e-09), (-0.4194, 10.32, -2.782e-09), (-0.4194, 10.32, -2.782e-09), (-0.8389, 10.74, -2.782e-09), (-0.8389, 10.74, -2.782e-09), (-1.258, 10.74, -2.782e-09), (-1.258, 10.74, -2.782e-09), (-1.678, 10.74, -2.782e-09), (-1.678, 10.74, -2.782e-09), (-2.097, 11.16, -2.782e-09), (-2.097, 11.16, -2.782e-09), (-2.517, 11.58, -2.782e-09), (0.0, 9.903, -2.782e-09), (0.4194, 10.32, -2.782e-09), (0.4194, 10.32, -2.782e-09), (0.8389, 10.74, -2.782e-09), (0.8389, 10.74, -2.782e-09), (1.258, 10.74, -2.782e-09), (1.258, 10.74, -2.782e-09), (1.678, 10.74, -2.782e-09), (1.678, 10.74, -2.782e-09), (2.097, 11.16, -2.782e-09), (2.097, 11.16, -2.782e-09), (2.517, 11.58, -2.782e-09)], [], [(245, 244, 267, 266), (175, 174, 337, 336), (137, 136, 375, 374), (31, 30, 481, 480), (65, 64, 447, 446), (85, 84, 427, 426), (59, 58, 453, 452), (87, 86, 425, 424), (253, 252, 259, 258), (37, 36, 475, 474), (67, 66, 445, 444), (171, 170, 341, 340), (143, 142, 369, 368), (81, 80, 431, 430), (229, 228, 283, 282), (17, 16, 495, 494), (75, 74, 437, 436), (185, 184, 327, 326), (109, 108, 403, 402), (235, 234, 277, 276), (183, 182, 329, 328), (53, 52, 459, 458), (187, 186, 325, 324), (113, 112, 399, 398), (21, 20, 491, 490), (213, 212, 299, 298), (215, 214, 297, 296), (125, 124, 387, 386), (155, 154, 357, 356), (237, 236, 275, 274), (223, 222, 289, 288), (7, 6, 505, 504), (69, 68, 443, 442), (209, 208, 303, 302), (153, 152, 359, 358), (205, 204, 307, 306), (29, 28, 483, 482), (43, 42, 469, 468), (123, 122, 389, 388), (9, 8, 503, 502), (251, 250, 261, 260), (55, 54, 457, 456), (199, 198, 313, 312), (193, 192, 319, 318), (27, 26, 485, 484), (115, 114, 397, 396), (239, 238, 273, 272), (119, 118, 393, 392), (241, 240, 271, 270), (63, 62, 449, 448), (83, 82, 429, 428), (207, 206, 305, 304), (211, 210, 301, 300), (201, 200, 311, 310), (19, 18, 493, 492), (77, 76, 435, 434), (25, 24, 487, 486), (231, 230, 281, 280), (91, 90, 421, 420), (97, 96, 415, 414), (101, 100, 411, 410), (121, 120, 391, 390), (61, 60, 451, 450), (39, 38, 473, 472), (181, 180, 331, 330), (49, 48, 463, 462), (221, 220, 291, 290), (195, 194, 317, 316), (51, 50, 461, 460), (161, 160, 351, 350), (111, 110, 401, 400), (151, 150, 361, 360), (117, 116, 395, 394), (243, 242, 269, 268), (173, 172, 339, 338), (1, 0, 511, 510), (129, 128, 383, 382), (45, 44, 467, 466), (71, 70, 441, 440), (167, 166, 345, 344), (99, 98, 413, 412), (133, 132, 379, 378), (147, 146, 365, 364), (233, 232, 279, 278), (89, 88, 423, 422), (79, 78, 433, 432), (73, 72, 439, 438), (141, 140, 371, 370), (197, 196, 315, 314), (163, 162, 349, 348), (47, 46, 465, 464), (149, 148, 363, 362), (3, 2, 509, 508), (189, 188, 323, 322), (131, 130, 381, 380), (159, 158, 353, 352), (157, 156, 355, 354), (225, 224, 287, 286), (95, 94, 417, 416), (139, 138, 373, 372), (169, 168, 343, 342), (217, 216, 295, 294), (127, 126, 385, 384), (33, 32, 479, 478), (41, 40, 471, 470), (255, 254, 257, 256), (145, 144, 367, 366), (191, 190, 321, 320), (247, 246, 265, 264), (93, 92, 419, 418), (179, 178, 333, 332), (203, 202, 309, 308), (177, 176, 335, 334), (57, 56, 455, 454), (11, 10, 501, 500), (165, 164, 347, 346), (107, 106, 405, 404), (105, 104, 407, 406), (219, 218, 293, 292), (35, 34, 477, 476), (5, 4, 507, 506), (103, 102, 409, 408), (15, 14, 497, 496), (227, 226, 285, 284), (13, 12, 499, 498), (135, 134, 377, 376), (23, 22, 489, 488), (249, 248, 263, 262), (262, 263, 760, 761), (488, 489, 534, 535), (376, 377, 646, 647), (498, 499, 524, 525), (284, 285, 738, 739), (496, 497, 526, 527), (408, 409, 614, 615), (506, 507, 516, 517), (476, 477, 546, 547), (292, 293, 730, 731), (406, 407, 616, 617), (404, 405, 618, 619), (346, 347, 676, 677), (500, 501, 522, 523), (454, 455, 568, 569), (334, 335, 688, 689), (308, 309, 714, 715), (332, 333, 690, 691), (418, 419, 604, 605), (264, 265, 758, 759), (320, 321, 702, 703), (366, 367, 656, 657), (256, 257, 766, 767), (470, 471, 552, 553), (478, 479, 544, 545), (384, 385, 638, 639), (294, 295, 728, 729), (342, 343, 680, 681), (372, 373, 650, 651), (416, 417, 606, 607), (286, 287, 736, 737), (354, 355, 668, 669), (352, 353, 670, 671), (380, 381, 642, 643), (322, 323, 700, 701), (508, 509, 514, 515), (362, 363, 660, 661), (464, 465, 558, 559), (348, 349, 674, 675), (314, 315, 708, 709), (370, 371, 652, 653), (438, 439, 584, 585), (432, 433, 590, 591), (422, 423, 600, 601), (278, 279, 744, 745), (364, 365, 658, 659), (378, 379, 644, 645), (412, 413, 610, 611), (344, 345, 678, 679), (440, 441, 582, 583), (466, 467, 556, 557), (382, 383, 640, 641), (510, 511, 512, 513), (338, 339, 684, 685), (268, 269, 754, 755), (394, 395, 628, 629), (360, 361, 662, 663), (400, 401, 622, 623), (350, 351, 672, 673), (460, 461, 562, 563), (316, 317, 706, 707), (290, 291, 732, 733), (462, 463, 560, 561), (330, 331, 692, 693), (472, 473, 550, 551), (450, 451, 572, 573), (390, 391, 632, 633), (410, 411, 612, 613), (414, 415, 608, 609), (420, 421, 602, 603), (280, 281, 742, 743), (486, 487, 536, 537), (434, 435, 588, 589), (492, 493, 530, 531), (310, 311, 712, 713), (300, 301, 722, 723), (304, 305, 718, 719), (428, 429, 594, 595), (448, 449, 574, 575), (270, 271, 752, 753), (392, 393, 630, 631), (272, 273, 750, 751), (396, 397, 626, 627), (484, 485, 538, 539), (318, 319, 704, 705), (312, 313, 710, 711), (456, 457, 566, 567), (260, 261, 762, 763), (502, 503, 520, 521), (388, 389, 634, 635), (468, 469, 554, 555), (482, 483, 540, 541), (306, 307, 716, 717), (358, 359, 664, 665), (302, 303, 720, 721), (442, 443, 580, 581), (504, 505, 518, 519), (288, 289, 734, 735), (274, 275, 748, 749), (356, 357, 666, 667), (386, 387, 636, 637), (296, 297, 726, 727), (298, 299, 724, 725), (490, 491, 532, 533), (398, 399, 624, 625), (324, 325, 698, 699), (458, 459, 564, 565), (328, 329, 694, 695), (276, 277, 746, 747), (402, 403, 620, 621), (326, 327, 696, 697), (436, 437, 586, 587), (494, 495, 528, 529), (282, 283, 740, 741), (430, 431, 592, 593), (368, 369, 654, 655), (340, 341, 682, 683), (444, 445, 578, 579), (474, 475, 548, 549), (258, 259, 764, 765), (424, 425, 598, 599), (452, 453, 570, 571), (426, 427, 596, 597), (446, 447, 576, 577), (480, 481, 542, 543), (374, 375, 648, 649), (336, 337, 686, 687), (266, 267, 756, 757), (757, 756, 779, 778), (687, 686, 849, 848), (649, 648, 887, 886), (543, 542, 993, 992), (577, 576, 959, 958), (597, 596, 939, 938), (571, 570, 965, 964), (599, 598, 937, 936), (765, 764, 771, 770), (549, 548, 987, 986), (579, 578, 957, 956), (683, 682, 853, 852), (655, 654, 881, 880), (593, 592, 943, 942), (741, 740, 795, 794), (529, 528, 1007, 1006), (587, 586, 949, 948), (697, 696, 839, 838), (621, 620, 915, 914), (747, 746, 789, 788), (695, 694, 841, 840), (565, 564, 971, 970), (699, 698, 837, 836), (625, 624, 911, 910), (533, 532, 1003, 1002), (725, 724, 811, 810), (727, 726, 809, 808), (637, 636, 899, 898), (667, 666, 869, 868), (749, 748, 787, 786), (735, 734, 801, 800), (519, 518, 1017, 1016), (581, 580, 955, 954), (721, 720, 815, 814), (665, 664, 871, 870), (717, 716, 819, 818), (541, 540, 995, 994), (555, 554, 981, 980), (635, 634, 901, 900), (521, 520, 1015, 1014), (763, 762, 773, 772), (567, 566, 969, 968), (711, 710, 825, 824), (705, 704, 831, 830), (539, 538, 997, 996), (627, 626, 909, 908), (751, 750, 785, 784), (631, 630, 905, 904), (753, 752, 783, 782), (575, 574, 961, 960), (595, 594, 941, 940), (719, 718, 817, 816), (723, 722, 813, 812), (713, 712, 823, 822), (531, 530, 1005, 1004), (589, 588, 947, 946), (537, 536, 999, 998), (743, 742, 793, 792), (603, 602, 933, 932), (609, 608, 927, 926), (613, 612, 923, 922), (633, 632, 903, 902), (573, 572, 963, 962), (551, 550, 985, 984), (693, 692, 843, 842), (561, 560, 975, 974), (733, 732, 803, 802), (707, 706, 829, 828), (563, 562, 973, 972), (673, 672, 863, 862), (623, 622, 913, 912), (663, 662, 873, 872), (629, 628, 907, 906), (755, 754, 781, 780), (685, 684, 851, 850), (513, 512, 1023, 1022), (641, 640, 895, 894), (557, 556, 979, 978), (583, 582, 953, 952), (679, 678, 857, 856), (611, 610, 925, 924), (645, 644, 891, 890), (659, 658, 877, 876), (745, 744, 791, 790), (601, 600, 935, 934), (591, 590, 945, 944), (585, 584, 951, 950), (653, 652, 883, 882), (709, 708, 827, 826), (675, 674, 861, 860), (559, 558, 977, 976), (661, 660, 875, 874), (515, 514, 1021, 1020), (701, 700, 835, 834), (643, 642, 893, 892), (671, 670, 865, 864), (669, 668, 867, 866), (737, 736, 799, 798), (607, 606, 929, 928), (651, 650, 885, 884), (681, 680, 855, 854), (729, 728, 807, 806), (639, 638, 897, 896), (545, 544, 991, 990), (553, 552, 983, 982), (767, 766, 769, 768), (657, 656, 879, 878), (703, 702, 833, 832), (759, 758, 777, 776), (605, 604, 931, 930), (691, 690, 845, 844), (715, 714, 821, 820), (689, 688, 847, 846), (569, 568, 967, 966), (523, 522, 1013, 1012), (677, 676, 859, 858), (619, 618, 917, 916), (617, 616, 919, 918), (731, 730, 805, 804), (547, 546, 989, 988), (517, 516, 1019, 1018), (615, 614, 921, 920), (527, 526, 1009, 1008), (739, 738, 797, 796), (525, 524, 1011, 1010), (647, 646, 889, 888), (535, 534, 1001, 1000), (761, 760, 775, 774), (774, 775, 1272, 1273), (1000, 1001, 1046, 1047), (888, 889, 1158, 1159), (1010, 1011, 1036, 1037), (796, 797, 1250, 1251), (1008, 1009, 1038, 1039), (920, 921, 1126, 1127), (1018, 1019, 1028, 1029), (988, 989, 1058, 1059), (804, 805, 1242, 1243), (918, 919, 1128, 1129), (916, 917, 1130, 1131), (858, 859, 1188, 1189), (1012, 1013, 1034, 1035), (966, 967, 1080, 1081), (846, 847, 1200, 1201), (820, 821, 1226, 1227), (844, 845, 1202, 1203), (930, 931, 1116, 1117), (776, 777, 1270, 1271), (832, 833, 1214, 1215), (878, 879, 1168, 1169), (768, 769, 1278, 1279), (982, 983, 1064, 1065), (990, 991, 1056, 1057), (896, 897, 1150, 1151), (806, 807, 1240, 1241), (854, 855, 1192, 1193), (884, 885, 1162, 1163), (928, 929, 1118, 1119), (798, 799, 1248, 1249), (866, 867, 1180, 1181), (864, 865, 1182, 1183), (892, 893, 1154, 1155), (834, 835, 1212, 1213), (1020, 1021, 1026, 1027), (874, 875, 1172, 1173), (976, 977, 1070, 1071), (860, 861, 1186, 1187), (826, 827, 1220, 1221), (882, 883, 1164, 1165), (950, 951, 1096, 1097), (944, 945, 1102, 1103), (934, 935, 1112, 1113), (790, 791, 1256, 1257), (876, 877, 1170, 1171), (890, 891, 1156, 1157), (924, 925, 1122, 1123), (856, 857, 1190, 1191), (952, 953, 1094, 1095), (978, 979, 1068, 1069), (894, 895, 1152, 1153), (1022, 1023, 1024, 1025), (850, 851, 1196, 1197), (780, 781, 1266, 1267), (906, 907, 1140, 1141), (872, 873, 1174, 1175), (912, 913, 1134, 1135), (862, 863, 1184, 1185), (972, 973, 1074, 1075), (828, 829, 1218, 1219), (802, 803, 1244, 1245), (974, 975, 1072, 1073), (842, 843, 1204, 1205), (984, 985, 1062, 1063), (962, 963, 1084, 1085), (902, 903, 1144, 1145), (922, 923, 1124, 1125), (926, 927, 1120, 1121), (932, 933, 1114, 1115), (792, 793, 1254, 1255), (998, 999, 1048, 1049), (946, 947, 1100, 1101), (1004, 1005, 1042, 1043), (822, 823, 1224, 1225), (812, 813, 1234, 1235), (816, 817, 1230, 1231), (940, 941, 1106, 1107), (960, 961, 1086, 1087), (782, 783, 1264, 1265), (904, 905, 1142, 1143), (784, 785, 1262, 1263), (908, 909, 1138, 1139), (996, 997, 1050, 1051), (830, 831, 1216, 1217), (824, 825, 1222, 1223), (968, 969, 1078, 1079), (772, 773, 1274, 1275), (1014, 1015, 1032, 1033), (900, 901, 1146, 1147), (980, 981, 1066, 1067), (994, 995, 1052, 1053), (818, 819, 1228, 1229), (870, 871, 1176, 1177), (814, 815, 1232, 1233), (954, 955, 1092, 1093), (1016, 1017, 1030, 1031), (800, 801, 1246, 1247), (786, 787, 1260, 1261), (868, 869, 1178, 1179), (898, 899, 1148, 1149), (808, 809, 1238, 1239), (810, 811, 1236, 1237), (1002, 1003, 1044, 1045), (910, 911, 1136, 1137), (836, 837, 1210, 1211), (970, 971, 1076, 1077), (840, 841, 1206, 1207), (788, 789, 1258, 1259), (914, 915, 1132, 1133), (838, 839, 1208, 1209), (948, 949, 1098, 1099), (1006, 1007, 1040, 1041), (794, 795, 1252, 1253), (942, 943, 1104, 1105), (880, 881, 1166, 1167), (852, 853, 1194, 1195), (956, 957, 1090, 1091), (986, 987, 1060, 1061), (770, 771, 1276, 1277), (936, 937, 1110, 1111), (964, 965, 1082, 1083), (938, 939, 1108, 1109), (958, 959, 1088, 1089), (992, 993, 1054, 1055), (886, 887, 1160, 1161), (848, 849, 1198, 1199), (778, 779, 1268, 1269)])
_uv = me_upwardtree.uv_layers.new(name='UVTex')
_uv.uv.foreach_set('vector', [0.1251, 0.92, 0.06771, 0.92, 0.06771, 0.9007, 0.1251, 0.9007, 0.984, 0.5455, 0.9611, 0.6056, 0.976, 0.543, 0.9923, 0.5469, 0.1844, 0.8452, 0.2478, 0.8452, 0.2478, 0.8646, 0.1844, 0.8646, 0.3486, 0.09741, 0.3486, 0.2347, 0.3324, 0.2209, 0.3324, 0.08366, 0.6658, 0.9117, 0.6752, 0.8646, 0.6846, 0.8174, 0.6721, 0.9126, 0.5555, 0.2152, 0.5555, 0.3272, 0.5362, 0.3272, 0.5362, 0.2152, 0.1844, 0.6799, 0.1844, 0.5678, 0.198, 0.5541, 0.198, 0.6662, 0.3366, 0.7116, 0.4159, 0.7116, 0.4159, 0.731, 0.3366, 0.731, 0.7789, 0.9313, 0.7215, 0.9313, 0.7215, 0.9119, 0.7789, 0.9119, 0.5374, 0.006273, 0.6364, 0.006273, 0.6364, 0.02562, 0.5374, 0.02562, 0.7024, 0.4607, 0.5924, 0.4607, 0.579, 0.4472, 0.689, 0.4472, 0.8698, 0.03588, 0.8698, 0.1076, 0.8561, 0.09393, 0.8561, 0.0222, 0.7739, 0.6079, 0.7739, 0.6975, 0.7545, 0.6975, 0.7545, 0.6079, 0.7093, 0.0353, 0.7093, 0.1474, 0.6956, 0.1337, 0.6956, 0.02162, 0.9491, 0.1209, 0.9491, 0.1782, 0.9354, 0.1646, 0.9354, 0.1072, 0.5374, 0.08366, 0.4044, 0.08366, 0.3887, 0.06791, 0.5216, 0.06791, 0.7987, 0.04975, 0.764, 0.1386, 0.7868, 0.04599, 0.811, 0.05192, 0.84, 0.6079, 0.84, 0.6796, 0.8206, 0.6796, 0.8206, 0.6079, 0.4506, 0.8423, 0.3633, 0.8423, 0.3499, 0.829, 0.4372, 0.829, 0.933, 0.2396, 0.933, 0.297, 0.9136, 0.297, 0.9136, 0.2396, 0.6286, 0.74, 0.6286, 0.8117, 0.6092, 0.8117, 0.6092, 0.74, 0.3729, 0.08366, 0.2357, 0.08366, 0.2357, 0.06471, 0.3729, 0.06471, 0.9406, 0.3553, 0.9913, 0.3553, 0.9913, 0.3746, 0.9406, 0.3746, 0.001291, 0.7373, 0.00908, 0.6982, 0.01687, 0.659, 0.006469, 0.738, 0.2836, 0.09741, 0.2836, 0.2347, 0.2673, 0.2209, 0.2673, 0.08366, 0.9033, 0.6677, 0.9053, 0.6378, 0.9073, 0.6079, 0.9073, 0.6677, 0.9223, 0.2396, 0.8946, 0.2378, 0.8669, 0.236, 0.9223, 0.236, 0.9476, 0.7059, 0.9201, 0.7773, 0.9381, 0.7029, 0.9575, 0.7076, 0.7078, 0.74, 0.6182, 0.74, 0.6182, 0.7207, 0.7078, 0.7207, 0.6673, 0.9225, 0.7078, 0.9225, 0.7078, 0.9419, 0.6673, 0.9419, 0.1798, 0.8676, 0.1798, 0.925, 0.1661, 0.9113, 0.1661, 0.854, 0.5612, 0.4685, 0.4897, 0.4638, 0.4905, 0.4526, 0.5619, 0.4573, 0.5448, 0.6553, 0.4327, 0.6553, 0.419, 0.6416, 0.5311, 0.6416, 0.4398, 0.9498, 0.3824, 0.9498, 0.3687, 0.9361, 0.4261, 0.9361, 0.7078, 0.6739, 0.6182, 0.6739, 0.6182, 0.6546, 0.7078, 0.6546, 0.8567, 0.7773, 0.785, 0.7773, 0.785, 0.7579, 0.8567, 0.7579, 0.1607, 0.3023, 0.01933, 0.3023, 0.03349, 0.2856, 0.1748, 0.2856, 0.4895, 0.2534, 0.4895, 0.3907, 0.4705, 0.3907, 0.4705, 0.2534, 0.764, 0.0353, 0.764, 0.125, 0.7504, 0.1113, 0.7504, 0.02162, 0.1748, 0.5404, 0.1748, 0.4049, 0.1909, 0.3888, 0.1909, 0.5244, 0.225, 1.0, 0.1844, 1.0, 0.1844, 0.9807, 0.225, 0.9807, 0.1698, 0.4378, 0.03252, 0.4378, 0.03252, 0.4188, 0.1698, 0.4188, 0.1048, 0.9974, 0.05403, 0.9974, 0.05403, 0.9781, 0.1048, 0.9781, 0.853, 0.5345, 0.7813, 0.5345, 0.7813, 0.5152, 0.853, 0.5152, 0.6975, 0.2322, 0.6758, 0.3409, 0.6831, 0.2304, 0.7119, 0.2322, 0.001291, 0.6481, 0.009079, 0.609, 0.01687, 0.5698, 0.006469, 0.6488, 0.9527, 0.8729, 0.9932, 0.8729, 0.9932, 0.8923, 0.9527, 0.8923, 0.1549, 0.7986, 0.06761, 0.7986, 0.0543, 0.7853, 0.1416, 0.7853, 0.9191, 0.5345, 0.9191, 0.5919, 0.8998, 0.5919, 0.8998, 0.5345, 0.9191, 0.5948, 0.9285, 0.5476, 0.9379, 0.5004, 0.9253, 0.5956, 0.5448, 0.6006, 0.4327, 0.6006, 0.4327, 0.5812, 0.5448, 0.5812, 0.334, 0.9749, 0.299, 0.9726, 0.2999, 0.9592, 0.3348, 0.9615, 0.8859, 0.44, 0.8859, 0.3826, 0.8995, 0.3689, 0.8995, 0.4263, 0.05403, 0.9665, 0.003315, 0.9665, 0.003315, 0.9471, 0.05403, 0.9471, 0.1667, 0.5698, 0.03377, 0.5698, 0.01802, 0.5541, 0.151, 0.5541, 0.8153, 0.3674, 0.782, 0.4529, 0.8039, 0.3638, 0.8272, 0.3695, 0.5891, 0.4899, 0.5667, 0.6022, 0.5743, 0.4879, 0.6041, 0.4899, 0.6336, 0.9329, 0.5762, 0.9329, 0.5899, 0.9192, 0.6473, 0.9192, 0.4147, 0.407, 0.4147, 0.519, 0.3953, 0.519, 0.3953, 0.407, 0.1667, 0.6359, 0.05466, 0.6359, 0.05466, 0.6165, 0.1667, 0.6165, 0.3366, 0.789, 0.2573, 0.789, 0.2573, 0.7697, 0.3366, 0.7697, 0.5995, 0.6159, 0.5995, 0.7056, 0.5858, 0.6919, 0.5858, 0.6022, 0.3785, 0.6538, 0.2664, 0.6538, 0.2528, 0.6402, 0.3648, 0.6402, 0.5555, 0.2635, 0.6546, 0.2635, 0.6546, 0.2829, 0.5555, 0.2829, 0.8669, 0.2252, 0.8669, 0.297, 0.8533, 0.2833, 0.8533, 0.2116, 0.6546, 0.1611, 0.5555, 0.1611, 0.5555, 0.1417, 0.6546, 0.1417, 0.9409, 0.07692, 0.8835, 0.07692, 0.8972, 0.06324, 0.9546, 0.06324, 0.3366, 0.8551, 0.2649, 0.8551, 0.2649, 0.8358, 0.3366, 0.8358, 0.6546, 0.2635, 0.5555, 0.2635, 0.5555, 0.2442, 0.6546, 0.2442, 0.004081, 0.8891, 0.004081, 0.8236, 0.01657, 0.8111, 0.01657, 0.8766, 0.7123, 0.3286, 0.7123, 0.2389, 0.726, 0.2252, 0.726, 0.3149, 0.9201, 0.7773, 0.8567, 0.7773, 0.8567, 0.7579, 0.9201, 0.7579, 0.8233, 0.1919, 0.736, 0.1919, 0.7226, 0.1786, 0.8099, 0.1786, 0.8943, 0.1919, 0.8369, 0.1919, 0.8369, 0.1726, 0.8943, 0.1726, 0.8859, 0.3546, 0.8859, 0.4263, 0.8722, 0.4126, 0.8722, 0.3409, 0.2118, 0.167, 0.1054, 0.1633, 0.1063, 0.1494, 0.2127, 0.1531, 0.1443, 0.7453, 0.05466, 0.7453, 0.06834, 0.7316, 0.158, 0.7316, 0.3283, 0.3727, 0.1911, 0.3727, 0.1911, 0.3538, 0.3283, 0.3538, 0.7129, 0.4819, 0.7129, 0.5919, 0.6995, 0.5784, 0.6995, 0.4685, 0.5611, 0.8515, 0.4919, 0.8515, 0.4787, 0.8383, 0.5479, 0.8383, 0.7078, 0.8174, 0.6286, 0.8174, 0.6286, 0.798, 0.7078, 0.798, 0.782, 0.3409, 0.782, 0.4271, 0.7635, 0.4271, 0.7635, 0.3409, 0.7186, 0.407, 0.6289, 0.407, 0.6289, 0.3876, 0.7186, 0.3876, 0.9527, 0.8729, 0.9527, 0.9259, 0.9348, 0.9259, 0.9348, 0.8729, 0.4656, 0.7213, 0.5448, 0.7213, 0.5448, 0.7407, 0.4656, 0.7407, 0.1667, 0.6906, 0.05466, 0.6906, 0.06834, 0.6769, 0.1804, 0.6769, 0.6592, 0.4821, 0.6592, 0.5942, 0.6455, 0.5805, 0.6455, 0.4685, 0.2478, 0.6799, 0.2478, 0.766, 0.2292, 0.766, 0.2292, 0.6799, 0.8876, 0.8729, 0.8198, 0.8729, 0.8198, 0.8546, 0.8876, 0.8546, 0.9491, 0.1759, 0.9559, 0.1415, 0.9627, 0.1072, 0.9536, 0.1765, 0.1667, 0.5068, 0.0322, 0.5068, 0.0322, 0.4882, 0.1667, 0.4882, 0.9033, 0.6853, 0.84, 0.6853, 0.84, 0.6659, 0.9033, 0.6659, 0.2126, 0.08366, 0.1059, 0.08, 0.1068, 0.06602, 0.2136, 0.06968, 0.933, 0.2396, 0.9837, 0.2396, 0.9837, 0.2589, 0.933, 0.2589, 0.7676, 0.4821, 0.7676, 0.5718, 0.754, 0.5581, 0.754, 0.4685, 0.4506, 0.8951, 0.3814, 0.8951, 0.3682, 0.8819, 0.4374, 0.8819, 0.5581, 0.9715, 0.5169, 0.9688, 0.5177, 0.9562, 0.559, 0.9589, 0.9823, 0.7025, 0.9716, 0.756, 0.9752, 0.7016, 0.9894, 0.7025, 0.3648, 0.5991, 0.2528, 0.5991, 0.2528, 0.5798, 0.3648, 0.5798, 0.853, 0.4571, 0.9164, 0.4571, 0.9164, 0.4765, 0.853, 0.4765, 0.658, 0.8782, 0.5889, 0.8782, 0.5757, 0.865, 0.6449, 0.865, 0.9682, 0.8626, 0.9136, 0.8626, 0.9006, 0.8496, 0.9552, 0.8496, 0.2081, 0.1878, 0.1932, 0.2629, 0.1982, 0.1865, 0.2181, 0.1878, 0.419, 0.08366, 0.419, 0.2209, 0.4001, 0.2209, 0.4001, 0.08366, 0.419, 0.2534, 0.419, 0.3907, 0.4001, 0.3907, 0.4001, 0.2534, 0.5611, 0.9175, 0.5037, 0.9175, 0.5037, 0.8982, 0.5611, 0.8982, 0.5448, 0.7213, 0.4551, 0.7213, 0.4551, 0.702, 0.5448, 0.702, 0.853, 0.6006, 0.7813, 0.6006, 0.7813, 0.5812, 0.853, 0.5812, 0.3366, 0.9212, 0.2792, 0.9212, 0.2792, 0.9018, 0.3366, 0.9018, 0.5555, 0.08366, 0.5555, 0.1957, 0.5362, 0.1957, 0.5362, 0.08366, 0.7932, 0.8652, 0.7215, 0.8652, 0.7352, 0.8516, 0.8069, 0.8516, 0.2478, 0.8452, 0.1761, 0.8452, 0.1761, 0.8259, 0.2478, 0.8259, 0.4627, 0.9202, 0.4398, 0.9803, 0.4546, 0.9178, 0.471, 0.9216, 0.3747, 0.7116, 0.3157, 0.7078, 0.3164, 0.6962, 0.3755, 0.7001, 0.1698, 0.3674, 0.03252, 0.3674, 0.01626, 0.3511, 0.1535, 0.3511, 0.2838, 0.301, 0.2511, 0.2945, 0.2185, 0.288, 0.2843, 0.2966, 0.1516, 0.854, 0.1024, 0.8507, 0.1032, 0.8387, 0.1524, 0.8419, 0.6152, 0.407, 0.5032, 0.407, 0.5032, 0.3876, 0.6152, 0.3876, 0.8917, 0.9276, 0.8343, 0.9276, 0.8206, 0.914, 0.878, 0.914, 0.4895, 0.08366, 0.4895, 0.2209, 0.4705, 0.2209, 0.4705, 0.08366, 0.1731, 0.2353, 0.08616, 0.2302, 0.08691, 0.2188, 0.1738, 0.2239, 0.5448, 0.5345, 0.4327, 0.5345, 0.4327, 0.5152, 0.5448, 0.5152, 0.3005, 0.4888, 0.3043, 0.4308, 0.3081, 0.3727, 0.3081, 0.4888, 0.9819, 0.4668, 0.9713, 0.5203, 0.9749, 0.4659, 0.9891, 0.4668, 0.767, 0.3257, 0.7784, 0.2686, 0.7897, 0.2116, 0.7746, 0.3267, 0.7713, 0.7112, 0.7713, 0.7974, 0.7527, 0.7974, 0.7527, 0.7112, 0.3005, 0.3857, 0.3005, 0.5153, 0.2851, 0.5024, 0.2851, 0.3727, 0.9951, 0.09959, 0.9546, 0.09959, 0.9546, 0.08024, 0.9951, 0.08024, 0.9951, 0.08024, 0.9546, 0.08024, 0.9546, 0.0609, 0.9951, 0.0609, 0.2851, 0.3727, 0.2851, 0.5024, 0.2698, 0.5177, 0.2698, 0.3881, 0.7527, 0.7112, 0.7527, 0.7974, 0.7396, 0.8105, 0.7396, 0.7244, 0.7746, 0.3267, 0.7897, 0.2116, 0.8122, 0.2145, 0.7971, 0.3296, 0.9891, 0.4668, 0.9749, 0.4659, 0.9753, 0.4591, 0.9895, 0.46, 0.3081, 0.4888, 0.3081, 0.3727, 0.3308, 0.3727, 0.3308, 0.4888, 0.5448, 0.5152, 0.4327, 0.5152, 0.419, 0.5015, 0.5311, 0.5015, 0.1738, 0.2239, 0.08691, 0.2188, 0.0, 0.2137, 0.1737, 0.2125, 0.4705, 0.08366, 0.4705, 0.2209, 0.4543, 0.2372, 0.4543, 0.09992, 0.878, 0.914, 0.8206, 0.914, 0.8069, 0.9003, 0.8643, 0.9003, 0.6152, 0.3876, 0.5032, 0.3876, 0.4895, 0.3739, 0.6016, 0.3739, 0.1524, 0.8419, 0.1032, 0.8387, 0.05403, 0.8355, 0.1524, 0.8355, 0.2843, 0.2966, 0.2185, 0.288, 0.2218, 0.2629, 0.2876, 0.2715, 0.1535, 0.3511, 0.01626, 0.3511, 0.0, 0.3348, 0.1373, 0.3348, 0.3755, 0.7001, 0.3164, 0.6962, 0.2573, 0.6923, 0.3755, 0.6923, 0.471, 0.9216, 0.4546, 0.9178, 0.4561, 0.9115, 0.4725, 0.9154, 0.2478, 0.8259, 0.1761, 0.8259, 0.1624, 0.8122, 0.2341, 0.8122, 0.8069, 0.8516, 0.7352, 0.8516, 0.7215, 0.8379, 0.7932, 0.8379, 0.5362, 0.08366, 0.5362, 0.1957, 0.5225, 0.2094, 0.5225, 0.09734, 0.3366, 0.9018, 0.2792, 0.9018, 0.2656, 0.8881, 0.3229, 0.8881, 0.853, 0.5812, 0.7813, 0.5812, 0.7676, 0.5675, 0.8394, 0.5675, 0.5448, 0.702, 0.4551, 0.702, 0.4415, 0.6883, 0.5311, 0.6883, 0.5611, 0.8982, 0.5037, 0.8982, 0.49, 0.8845, 0.5474, 0.8845, 0.4001, 0.2534, 0.4001, 0.3907, 0.3838, 0.407, 0.3838, 0.2697, 0.4001, 0.08366, 0.4001, 0.2209, 0.3838, 0.2372, 0.3838, 0.09992, 0.2181, 0.1878, 0.1982, 0.1865, 0.1986, 0.1805, 0.2185, 0.1818, 0.9552, 0.8496, 0.9006, 0.8496, 0.8876, 0.8366, 0.9422, 0.8366, 0.6449, 0.865, 0.5757, 0.865, 0.5625, 0.8518, 0.6317, 0.8518, 0.853, 0.4765, 0.9164, 0.4765, 0.9164, 0.4958, 0.853, 0.4958, 0.3648, 0.5798, 0.2528, 0.5798, 0.2391, 0.5661, 0.3511, 0.5661, 0.9894, 0.7025, 0.9752, 0.7016, 0.9757, 0.6948, 0.9899, 0.6957, 0.559, 0.9589, 0.5177, 0.9562, 0.4764, 0.9535, 0.559, 0.9535, 0.4374, 0.8819, 0.3682, 0.8819, 0.355, 0.8687, 0.4242, 0.8687, 0.754, 0.4685, 0.754, 0.5581, 0.7403, 0.5718, 0.7403, 0.4821, 0.933, 0.2589, 0.9837, 0.2589, 0.9837, 0.2783, 0.933, 0.2783, 0.2136, 0.06968, 0.1068, 0.06602, 3.46e-08, 0.06236, 0.2131, 0.05572, 0.9033, 0.6659, 0.84, 0.6659, 0.84, 0.6466, 0.9033, 0.6466, 0.1667, 0.4882, 0.0322, 0.4882, 0.01626, 0.4723, 0.1508, 0.4723, 0.9536, 0.1765, 0.9627, 0.1072, 0.9892, 0.1107, 0.98, 0.18, 0.8876, 0.8546, 0.8198, 0.8546, 0.8069, 0.8417, 0.8747, 0.8417, 0.2292, 0.6799, 0.2292, 0.766, 0.2161, 0.7792, 0.2161, 0.693, 0.6455, 0.4685, 0.6455, 0.5805, 0.6319, 0.5942, 0.6319, 0.4821, 0.1804, 0.6769, 0.06834, 0.6769, 0.05466, 0.6632, 0.1667, 0.6632, 0.4656, 0.7407, 0.5448, 0.7407, 0.5448, 0.76, 0.4656, 0.76, 0.9348, 0.8729, 0.9348, 0.9259, 0.9222, 0.9385, 0.9222, 0.8855, 0.7186, 0.3876, 0.6289, 0.3876, 0.6152, 0.3739, 0.7049, 0.3739, 0.7635, 0.3409, 0.7635, 0.4271, 0.7503, 0.4402, 0.7503, 0.3541, 0.7078, 0.798, 0.6286, 0.798, 0.6286, 0.7787, 0.7078, 0.7787, 0.5479, 0.8383, 0.4787, 0.8383, 0.4656, 0.8251, 0.5347, 0.8251, 0.6995, 0.4685, 0.6995, 0.5784, 0.6861, 0.5919, 0.6861, 0.4819, 0.3283, 0.3538, 0.1911, 0.3538, 0.1748, 0.3375, 0.3121, 0.3375, 0.158, 0.7316, 0.06834, 0.7316, 0.05466, 0.718, 0.1443, 0.718, 0.2127, 0.1531, 0.1063, 0.1494, 1.73e-08, 0.1458, 0.2123, 0.1392, 0.8722, 0.3409, 0.8722, 0.4126, 0.8585, 0.4263, 0.8585, 0.3546, 0.8943, 0.1726, 0.8369, 0.1726, 0.8233, 0.1589, 0.8807, 0.1589, 0.8099, 0.1786, 0.7226, 0.1786, 0.7093, 0.1653, 0.7966, 0.1653, 0.9201, 0.7579, 0.8567, 0.7579, 0.8567, 0.7386, 0.9201, 0.7386, 0.726, 0.3149, 0.726, 0.2252, 0.7397, 0.2116, 0.7397, 0.3012, 0.01657, 0.8766, 0.01657, 0.8111, 0.02906, 0.7986, 0.02906, 0.8641, 0.6546, 0.2442, 0.5555, 0.2442, 0.5555, 0.2248, 0.6546, 0.2248, 0.3366, 0.8358, 0.2649, 0.8358, 0.2512, 0.8221, 0.3229, 0.8221, 0.9546, 0.06324, 0.8972, 0.06324, 0.8835, 0.04956, 0.9409, 0.04956, 0.6546, 0.1417, 0.5555, 0.1417, 0.5555, 0.1224, 0.6546, 0.1224, 0.8533, 0.2116, 0.8533, 0.2833, 0.8396, 0.297, 0.8396, 0.2252, 0.5555, 0.2829, 0.6546, 0.2829, 0.6546, 0.3022, 0.5555, 0.3022, 0.3648, 0.6402, 0.2528, 0.6402, 0.2391, 0.6265, 0.3511, 0.6265, 0.5858, 0.6022, 0.5858, 0.6919, 0.5722, 0.7056, 0.5722, 0.6159, 0.3366, 0.7697, 0.2573, 0.7697, 0.2574, 0.7503, 0.3366, 0.7504, 0.1667, 0.6165, 0.05466, 0.6165, 0.04098, 0.6029, 0.153, 0.6029, 0.3953, 0.407, 0.3953, 0.519, 0.3816, 0.5327, 0.3816, 0.4206, 0.6473, 0.9192, 0.5899, 0.9192, 0.5762, 0.9055, 0.6336, 0.9055, 0.6041, 0.4899, 0.5743, 0.4879, 0.5746, 0.4821, 0.6045, 0.484, 0.8272, 0.3695, 0.8039, 0.3638, 0.8053, 0.3581, 0.8286, 0.3638, 0.151, 0.5541, 0.01802, 0.5541, 0.002269, 0.5383, 0.1352, 0.5383, 0.05403, 0.9471, 0.003315, 0.9471, 0.003315, 0.9278, 0.05403, 0.9278, 0.8995, 0.4263, 0.8995, 0.3689, 0.9132, 0.3553, 0.9132, 0.4126, 0.3348, 0.9615, 0.2999, 0.9592, 0.2649, 0.957, 0.3348, 0.957, 0.5448, 0.5812, 0.4327, 0.5812, 0.419, 0.5675, 0.5311, 0.5675, 0.9253, 0.5956, 0.9379, 0.5004, 0.9611, 0.5035, 0.9486, 0.5986, 0.8998, 0.5345, 0.8998, 0.5919, 0.8861, 0.6056, 0.8861, 0.5482, 0.1416, 0.7853, 0.0543, 0.7853, 0.04098, 0.772, 0.1283, 0.772, 0.9527, 0.8923, 0.9932, 0.8923, 0.9932, 0.9116, 0.9527, 0.9116, 0.006469, 0.6488, 0.01687, 0.5698, 0.04097, 0.573, 0.03058, 0.652, 0.7119, 0.2322, 0.6831, 0.2304, 0.6835, 0.2247, 0.7123, 0.2266, 0.853, 0.5152, 0.7813, 0.5152, 0.7676, 0.5015, 0.8394, 0.5015, 0.1048, 0.9781, 0.05403, 0.9781, 0.05403, 0.9587, 0.1048, 0.9587, 0.1698, 0.4188, 0.03252, 0.4188, 0.01626, 0.4026, 0.1535, 0.4026, 0.225, 0.9807, 0.1844, 0.9807, 0.1844, 0.9613, 0.225, 0.9613, 0.1909, 0.5244, 0.1909, 0.3888, 0.207, 0.3727, 0.207, 0.5083, 0.7504, 0.02162, 0.7504, 0.1113, 0.7367, 0.125, 0.7367, 0.0353, 0.4705, 0.2534, 0.4705, 0.3907, 0.4543, 0.407, 0.4543, 0.2697, 0.1748, 0.2856, 0.03349, 0.2856, 0.01674, 0.2688, 0.1581, 0.2688, 0.8567, 0.7579, 0.785, 0.7579, 0.7713, 0.7443, 0.843, 0.7443, 0.7078, 0.6546, 0.6182, 0.6546, 0.6045, 0.6409, 0.6942, 0.6409, 0.4261, 0.9361, 0.3687, 0.9361, 0.355, 0.9224, 0.4124, 0.9224, 0.5311, 0.6416, 0.419, 0.6416, 0.4054, 0.6279, 0.5174, 0.6279, 0.5619, 0.4573, 0.4905, 0.4526, 0.419, 0.4479, 0.5619, 0.4479, 0.1661, 0.854, 0.1661, 0.9113, 0.1525, 0.925, 0.1525, 0.8676, 0.6673, 0.9419, 0.7078, 0.9419, 0.7078, 0.9612, 0.6673, 0.9612, 0.7078, 0.7207, 0.6182, 0.7207, 0.6045, 0.707, 0.6941, 0.707, 0.9575, 0.7076, 0.9381, 0.7029, 0.9395, 0.697, 0.9589, 0.7017, 0.9223, 0.236, 0.8669, 0.236, 0.8669, 0.2096, 0.9223, 0.2096, 0.9073, 0.6677, 0.9073, 0.6079, 0.9358, 0.6079, 0.9358, 0.6677, 0.2673, 0.08366, 0.2673, 0.2209, 0.251, 0.2372, 0.251, 0.09992, 0.006469, 0.738, 0.01687, 0.659, 0.04098, 0.6622, 0.03058, 0.7412, 0.9406, 0.3746, 0.9913, 0.3746, 0.9913, 0.3939, 0.9406, 0.3939, 0.3729, 0.06471, 0.2357, 0.06471, 0.2194, 0.04845, 0.3567, 0.04845, 0.6092, 0.74, 0.6092, 0.8117, 0.5956, 0.8254, 0.5956, 0.7537, 0.9136, 0.2396, 0.9136, 0.297, 0.9, 0.3106, 0.9, 0.2533, 0.4372, 0.829, 0.3499, 0.829, 0.3366, 0.8157, 0.4239, 0.8157, 0.8206, 0.6079, 0.8206, 0.6796, 0.8069, 0.6933, 0.8069, 0.6216, 0.811, 0.05192, 0.7868, 0.04599, 0.7882, 0.04008, 0.8124, 0.04602, 0.5216, 0.06791, 0.3887, 0.06791, 0.3729, 0.05216, 0.5059, 0.05216, 0.9354, 0.1072, 0.9354, 0.1646, 0.9217, 0.1782, 0.9217, 0.1209, 0.6956, 0.02162, 0.6956, 0.1337, 0.682, 0.1474, 0.682, 0.0353, 0.7545, 0.6079, 0.7545, 0.6975, 0.7409, 0.7112, 0.7409, 0.6216, 0.8561, 0.0222, 0.8561, 0.09393, 0.8425, 0.1076, 0.8425, 0.03588, 0.689, 0.4472, 0.579, 0.4472, 0.5656, 0.4338, 0.6755, 0.4338, 0.5374, 0.02562, 0.6364, 0.02562, 0.6364, 0.04497, 0.5374, 0.04497, 0.7789, 0.9119, 0.7215, 0.9119, 0.7078, 0.8983, 0.7652, 0.8983, 0.3366, 0.731, 0.4159, 0.731, 0.4159, 0.7503, 0.3366, 0.7503, 0.198, 0.6662, 0.198, 0.5541, 0.2117, 0.5404, 0.2117, 0.6525, 0.5362, 0.2152, 0.5362, 0.3272, 0.5225, 0.3409, 0.5225, 0.2288, 0.6721, 0.9126, 0.6846, 0.8174, 0.7078, 0.8205, 0.6953, 0.9156, 0.3324, 0.08366, 0.3324, 0.2209, 0.3161, 0.2372, 0.3161, 0.09992, 0.1844, 0.8646, 0.2478, 0.8646, 0.2478, 0.8839, 0.1844, 0.8839, 0.9923, 0.5469, 0.976, 0.543, 0.9774, 0.5368, 0.9938, 0.5406, 0.1251, 0.9007, 0.06771, 0.9007, 0.05403, 0.887, 0.1114, 0.887, 0.1114, 0.887, 0.05403, 0.887, 0.05403, 0.8676, 0.1114, 0.8676, 0.9938, 0.5406, 0.9774, 0.5368, 0.9611, 0.5329, 0.9941, 0.5385, 0.1844, 0.8839, 0.2478, 0.8839, 0.2478, 0.9033, 0.1844, 0.9033, 0.3161, 0.09992, 0.3161, 0.2372, 0.2998, 0.2534, 0.2998, 0.1162, 0.6953, 0.9156, 0.7078, 0.8205, 0.7078, 0.9164, 0.6828, 0.9164, 0.5225, 0.2288, 0.5225, 0.3409, 0.5032, 0.3409, 0.5032, 0.2288, 0.2117, 0.6525, 0.2117, 0.5404, 0.2254, 0.5541, 0.2254, 0.6662, 0.3366, 0.7503, 0.4159, 0.7503, 0.4159, 0.7697, 0.3366, 0.7697, 0.7652, 0.8983, 0.7078, 0.8983, 0.7078, 0.8789, 0.7652, 0.8789, 0.5374, 0.04497, 0.6364, 0.04497, 0.6364, 0.06431, 0.5374, 0.06431, 0.6755, 0.4338, 0.5656, 0.4338, 0.579, 0.4204, 0.689, 0.4204, 0.8425, 0.03588, 0.8425, 0.1076, 0.8288, 0.1213, 0.8288, 0.04956, 0.7409, 0.6216, 0.7409, 0.7112, 0.7215, 0.7112, 0.7215, 0.6216, 0.682, 0.0353, 0.682, 0.1474, 0.6683, 0.1611, 0.6683, 0.04898, 0.9217, 0.1209, 0.9217, 0.1782, 0.908, 0.1919, 0.908, 0.1345, 0.5059, 0.05216, 0.3729, 0.05216, 0.3862, 0.03641, 0.5192, 0.03641, 0.8124, 0.04602, 0.7882, 0.04008, 0.764, 0.03415, 0.813, 0.04281, 0.8069, 0.6216, 0.8069, 0.6933, 0.7876, 0.6933, 0.7876, 0.6216, 0.4239, 0.8157, 0.3366, 0.8157, 0.3499, 0.8023, 0.4372, 0.8023, 0.9, 0.2533, 0.9, 0.3106, 0.8806, 0.3106, 0.8806, 0.2533, 0.5956, 0.7537, 0.5956, 0.8254, 0.5762, 0.8254, 0.5762, 0.7537, 0.3567, 0.04845, 0.2194, 0.04845, 0.2194, 0.02949, 0.3567, 0.02949, 0.9406, 0.3939, 0.9913, 0.3939, 0.9913, 0.4133, 0.9406, 0.4133, 0.03058, 0.7412, 0.04098, 0.6622, 0.04098, 0.7419, 0.02018, 0.7419, 0.251, 0.09992, 0.251, 0.2372, 0.2348, 0.2534, 0.2348, 0.1162, 0.9358, 0.6677, 0.9358, 0.6079, 0.9436, 0.6672, 0.9281, 0.6692, 0.9223, 0.2096, 0.8669, 0.2096, 0.9218, 0.2023, 0.9237, 0.2167, 0.9589, 0.7017, 0.9395, 0.697, 0.9201, 0.6923, 0.9594, 0.6991, 0.6941, 0.707, 0.6045, 0.707, 0.6045, 0.6876, 0.6941, 0.6876, 0.6673, 0.9612, 0.7078, 0.9612, 0.7078, 0.9806, 0.6673, 0.9806, 0.1525, 0.8676, 0.1525, 0.925, 0.1388, 0.9387, 0.1388, 0.8813, 0.5619, 0.4479, 0.419, 0.4479, 0.419, 0.4256, 0.5619, 0.4256, 0.5174, 0.6279, 0.4054, 0.6279, 0.419, 0.6143, 0.5311, 0.6143, 0.4124, 0.9224, 0.355, 0.9224, 0.3687, 0.9087, 0.4261, 0.9087, 0.6942, 0.6409, 0.6045, 0.6409, 0.6045, 0.6216, 0.6942, 0.6216, 0.843, 0.7443, 0.7713, 0.7443, 0.7713, 0.7249, 0.843, 0.7249, 0.1581, 0.2688, 0.01674, 0.2688, 0.0, 0.2521, 0.1413, 0.2521, 0.4543, 0.2697, 0.4543, 0.407, 0.4353, 0.407, 0.4353, 0.2697, 0.7367, 0.0353, 0.7367, 0.125, 0.723, 0.1386, 0.723, 0.04898, 0.207, 0.5083, 0.207, 0.3727, 0.223, 0.3863, 0.223, 0.5219, 0.225, 0.9613, 0.1844, 0.9613, 0.1844, 0.942, 0.225, 0.942, 0.1535, 0.4026, 0.01626, 0.4026, 0.01626, 0.3836, 0.1535, 0.3836, 0.1048, 0.9587, 0.05403, 0.9587, 0.05403, 0.9394, 0.1048, 0.9394, 0.8394, 0.5015, 0.7676, 0.5015, 0.7676, 0.4821, 0.8394, 0.4821, 0.7123, 0.2266, 0.6835, 0.2247, 0.6546, 0.2228, 0.7123, 0.2228, 0.03058, 0.652, 0.04097, 0.573, 0.04098, 0.6527, 0.02018, 0.6527, 0.9527, 0.9116, 0.9932, 0.9116, 0.9932, 0.931, 0.9527, 0.931, 0.1283, 0.772, 0.04098, 0.772, 0.0543, 0.7586, 0.1416, 0.7587, 0.8861, 0.5482, 0.8861, 0.6056, 0.8667, 0.6056, 0.8667, 0.5482, 0.9486, 0.5986, 0.9611, 0.5035, 0.9611, 0.5995, 0.936, 0.5995, 0.5311, 0.5675, 0.419, 0.5675, 0.419, 0.5482, 0.5311, 0.5482, 0.3348, 0.957, 0.2649, 0.957, 0.2649, 0.9303, 0.3348, 0.9303, 0.9132, 0.4126, 0.9132, 0.3553, 0.9269, 0.3689, 0.9269, 0.4263, 0.05403, 0.9278, 0.003315, 0.9278, 0.003315, 0.9084, 0.05403, 0.9084, 0.1352, 0.5383, 0.002269, 0.5383, 0.01559, 0.5226, 0.1485, 0.5226, 0.8286, 0.3638, 0.8053, 0.3581, 0.782, 0.3524, 0.8291, 0.3607, 0.6045, 0.484, 0.5746, 0.4821, 0.5448, 0.4801, 0.6045, 0.4801, 0.6336, 0.9055, 0.5762, 0.9055, 0.5625, 0.8918, 0.6199, 0.8918, 0.3816, 0.4206, 0.3816, 0.5327, 0.3623, 0.5327, 0.3623, 0.4206, 0.153, 0.6029, 0.04098, 0.6029, 0.04098, 0.5835, 0.153, 0.5835, 0.3366, 0.7504, 0.2574, 0.7503, 0.2574, 0.731, 0.3366, 0.731, 0.5722, 0.6159, 0.5722, 0.7056, 0.5585, 0.7192, 0.5585, 0.6296, 0.3511, 0.6265, 0.2391, 0.6265, 0.2528, 0.6128, 0.3648, 0.6128, 0.5555, 0.3022, 0.6546, 0.3022, 0.6546, 0.3216, 0.5555, 0.3216, 0.8396, 0.2252, 0.8396, 0.297, 0.8259, 0.3106, 0.8259, 0.2389, 0.6546, 0.1224, 0.5555, 0.1224, 0.5555, 0.103, 0.6546, 0.103, 0.9409, 0.04956, 0.8835, 0.04956, 0.8698, 0.03588, 0.9272, 0.03588, 0.3229, 0.8221, 0.2512, 0.8221, 0.2512, 0.8027, 0.3229, 0.8027, 0.6546, 0.2248, 0.5555, 0.2248, 0.5555, 0.2055, 0.6546, 0.2055, 0.02906, 0.8641, 0.02906, 0.7986, 0.04154, 0.8111, 0.04154, 0.8766, 0.7397, 0.3012, 0.7397, 0.2116, 0.7534, 0.2252, 0.7534, 0.3149, 0.9201, 0.7386, 0.8567, 0.7386, 0.8567, 0.7192, 0.9201, 0.7192, 0.7966, 0.1653, 0.7093, 0.1653, 0.7226, 0.152, 0.8099, 0.152, 0.8807, 0.1589, 0.8233, 0.1589, 0.8233, 0.1395, 0.8807, 0.1395, 0.8585, 0.3546, 0.8585, 0.4263, 0.8448, 0.44, 0.8448, 0.3683, 0.2123, 0.1392, 1.73e-08, 0.1458, 0.0, 0.1179, 0.2123, 0.1113, 0.1443, 0.718, 0.05466, 0.718, 0.04098, 0.7043, 0.1306, 0.7043, 0.3121, 0.3375, 0.1748, 0.3375, 0.1748, 0.3186, 0.3121, 0.3186, 0.6861, 0.4819, 0.6861, 0.5919, 0.6726, 0.6053, 0.6726, 0.4953, 0.5347, 0.8251, 0.4656, 0.8251, 0.4787, 0.8119, 0.5479, 0.8119, 0.7078, 0.7787, 0.6286, 0.7787, 0.6286, 0.7594, 0.7078, 0.7594, 0.7503, 0.3541, 0.7503, 0.4402, 0.7317, 0.4402, 0.7317, 0.3541, 0.7049, 0.3739, 0.6152, 0.3739, 0.6152, 0.3546, 0.7049, 0.3546, 0.9222, 0.8855, 0.9222, 0.9385, 0.9043, 0.9385, 0.9043, 0.8855, 0.4656, 0.76, 0.5448, 0.76, 0.5448, 0.7794, 0.4656, 0.7794, 0.1667, 0.6632, 0.05466, 0.6632, 0.04098, 0.6496, 0.1531, 0.6496, 0.6319, 0.4821, 0.6319, 0.5942, 0.6182, 0.6079, 0.6182, 0.4958, 0.2161, 0.693, 0.2161, 0.7792, 0.1975, 0.7792, 0.1975, 0.693, 0.8747, 0.8417, 0.8069, 0.8417, 0.8069, 0.8234, 0.8747, 0.8234, 0.98, 0.18, 0.9892, 0.1107, 0.9892, 0.1806, 0.9709, 0.1806, 0.1508, 0.4723, 0.01626, 0.4723, 0.01626, 0.4537, 0.1508, 0.4537, 0.9033, 0.6466, 0.84, 0.6466, 0.84, 0.6272, 0.9033, 0.6272, 0.2131, 0.05572, 3.46e-08, 0.06236, 0.0, 0.0344, 0.2131, 0.02776, 0.933, 0.2783, 0.9837, 0.2783, 0.9837, 0.2976, 0.933, 0.2976, 0.7403, 0.4821, 0.7403, 0.5718, 0.7266, 0.5855, 0.7266, 0.4958, 0.4242, 0.8687, 0.355, 0.8687, 0.3682, 0.8555, 0.4374, 0.8555, 0.559, 0.9535, 0.4764, 0.9535, 0.4764, 0.9283, 0.559, 0.9283, 0.9899, 0.6957, 0.9757, 0.6948, 0.9615, 0.6939, 0.9899, 0.6939, 0.3511, 0.5661, 0.2391, 0.5661, 0.2391, 0.5467, 0.3511, 0.5467, 0.853, 0.4958, 0.9164, 0.4958, 0.9164, 0.5152, 0.853, 0.5152, 0.6317, 0.8518, 0.5625, 0.8518, 0.5757, 0.8386, 0.6449, 0.8386, 0.9422, 0.8366, 0.8876, 0.8366, 0.9006, 0.8235, 0.9552, 0.8235, 0.2185, 0.1818, 0.1986, 0.1805, 0.1787, 0.1792, 0.2185, 0.1792, 0.3838, 0.09992, 0.3838, 0.2372, 0.3649, 0.2372, 0.3649, 0.09992, 0.3838, 0.2697, 0.3838, 0.407, 0.3649, 0.407, 0.3649, 0.2697, 0.5474, 0.8845, 0.49, 0.8845, 0.49, 0.8652, 0.5474, 0.8652, 0.5311, 0.6883, 0.4415, 0.6883, 0.4415, 0.669, 0.5311, 0.669, 0.8394, 0.5675, 0.7676, 0.5675, 0.7676, 0.5482, 0.8394, 0.5482, 0.3229, 0.8881, 0.2656, 0.8881, 0.2656, 0.8688, 0.3229, 0.8688, 0.5225, 0.09734, 0.5225, 0.2094, 0.5032, 0.2094, 0.5032, 0.09734, 0.7932, 0.8379, 0.7215, 0.8379, 0.7078, 0.8242, 0.7796, 0.8242, 0.2341, 0.8122, 0.1624, 0.8122, 0.1624, 0.7928, 0.2341, 0.7928, 0.4725, 0.9154, 0.4561, 0.9115, 0.4398, 0.9077, 0.4728, 0.9132, 0.3755, 0.6923, 0.2573, 0.6923, 0.2573, 0.6693, 0.3755, 0.6693, 0.1373, 0.3348, 0.0, 0.3348, 0.01375, 0.3186, 0.151, 0.3186, 0.2876, 0.2715, 0.2218, 0.2629, 0.2882, 0.2629, 0.2882, 0.2802, 0.1524, 0.8355, 0.05403, 0.8355, 0.05403, 0.8115, 0.1524, 0.8115, 0.6016, 0.3739, 0.4895, 0.3739, 0.4895, 0.3546, 0.6016, 0.3546, 0.8643, 0.9003, 0.8069, 0.9003, 0.8206, 0.8866, 0.878, 0.8866, 0.4543, 0.09992, 0.4543, 0.2372, 0.4353, 0.2372, 0.4353, 0.09992, 0.1737, 0.2125, 0.0, 0.2137, 0.0, 0.1908, 0.1737, 0.1897, 0.5311, 0.5015, 0.419, 0.5015, 0.419, 0.4821, 0.5311, 0.4821, 0.3308, 0.4888, 0.3308, 0.3727, 0.3459, 0.4878, 0.3159, 0.4918, 0.9895, 0.46, 0.9753, 0.4591, 0.9611, 0.4581, 0.9895, 0.4581, 0.7971, 0.3296, 0.8122, 0.2145, 0.8122, 0.3306, 0.7819, 0.3306, 0.7396, 0.7244, 0.7396, 0.8105, 0.721, 0.8105, 0.721, 0.7244, 0.2698, 0.3881, 0.2698, 0.5177, 0.2544, 0.5331, 0.2544, 0.4035, 0.9951, 0.0609, 0.9546, 0.0609, 0.9546, 0.04155, 0.9951, 0.04155, 0.9951, 0.04155, 0.9546, 0.04155, 0.9546, 0.0222, 0.9951, 0.0222, 0.2544, 0.4035, 0.2544, 0.5331, 0.2391, 0.5201, 0.2391, 0.3905, 0.721, 0.7244, 0.721, 0.8105, 0.7078, 0.7974, 0.7078, 0.7112, 0.7819, 0.3306, 0.8122, 0.3306, 0.8122, 0.3365, 0.7819, 0.3365, 0.9895, 0.4581, 0.9611, 0.4581, 0.9611, 0.4446, 0.9895, 0.4446, 0.3159, 0.4918, 0.3459, 0.4878, 0.3467, 0.4937, 0.3167, 0.4977, 0.5311, 0.4821, 0.419, 0.4821, 0.4327, 0.4685, 0.5448, 0.4685, 0.1737, 0.1897, 0.0, 0.1908, 0.1721, 0.167, 0.1783, 0.2119, 0.4353, 0.09992, 0.4353, 0.2372, 0.419, 0.2234, 0.419, 0.08618, 0.878, 0.8866, 0.8206, 0.8866, 0.8343, 0.8729, 0.8917, 0.8729, 0.6016, 0.3546, 0.4895, 0.3546, 0.5032, 0.3409, 0.6152, 0.3409, 0.1524, 0.8115, 0.05403, 0.8115, 0.1516, 0.7986, 0.1549, 0.8241, 0.2882, 0.2802, 0.2882, 0.2629, 0.2948, 0.2629, 0.2948, 0.2802, 0.151, 0.3186, 0.01375, 0.3186, 0.02749, 0.3023, 0.1648, 0.3023, 0.3755, 0.6693, 0.2573, 0.6693, 0.3745, 0.6538, 0.3785, 0.6844, 0.4728, 0.9132, 0.4398, 0.9077, 0.4419, 0.8951, 0.475, 0.9006, 0.2341, 0.7928, 0.1624, 0.7928, 0.1761, 0.7792, 0.2478, 0.7792, 0.7796, 0.8242, 0.7078, 0.8242, 0.7215, 0.8105, 0.7932, 0.8105, 0.5032, 0.09734, 0.5032, 0.2094, 0.4895, 0.1957, 0.4895, 0.08366, 0.3229, 0.8688, 0.2656, 0.8688, 0.2792, 0.8551, 0.3366, 0.8551, 0.8394, 0.5482, 0.7676, 0.5482, 0.7813, 0.5345, 0.853, 0.5345, 0.5311, 0.669, 0.4415, 0.669, 0.4551, 0.6553, 0.5448, 0.6553, 0.5474, 0.8652, 0.49, 0.8652, 0.5037, 0.8515, 0.5611, 0.8515, 0.3649, 0.2697, 0.3649, 0.407, 0.3486, 0.3932, 0.3486, 0.256, 0.3649, 0.09992, 0.3649, 0.2372, 0.3486, 0.2234, 0.3486, 0.08618, 0.2185, 0.1792, 0.1787, 0.1792, 0.1787, 0.167, 0.2185, 0.167, 0.9552, 0.8235, 0.9006, 0.8235, 0.9136, 0.8105, 0.9682, 0.8105, 0.6449, 0.8386, 0.5757, 0.8386, 0.5889, 0.8254, 0.658, 0.8254, 0.853, 0.5152, 0.9164, 0.5152, 0.9164, 0.5345, 0.853, 0.5345, 0.3511, 0.5467, 0.2391, 0.5467, 0.2528, 0.5331, 0.3648, 0.5331, 0.9899, 0.6939, 0.9615, 0.6939, 0.9615, 0.6803, 0.9899, 0.6803, 0.559, 0.9283, 0.4764, 0.9283, 0.5583, 0.9175, 0.5611, 0.9389, 0.4374, 0.8555, 0.3682, 0.8555, 0.3814, 0.8423, 0.4506, 0.8423, 0.7266, 0.4958, 0.7266, 0.5855, 0.7129, 0.5718, 0.7129, 0.4821, 0.933, 0.2976, 0.9837, 0.2976, 0.9837, 0.317, 0.933, 0.317, 0.2131, 0.02776, 0.0, 0.0344, 0.2104, 0.0, 0.2194, 0.05493, 0.9033, 0.6272, 0.84, 0.6272, 0.84, 0.6079, 0.9033, 0.6079, 0.1508, 0.4537, 0.01626, 0.4537, 0.02973, 0.4378, 0.1643, 0.4378, 0.9709, 0.1806, 0.9892, 0.1806, 0.9892, 0.1875, 0.9709, 0.1875, 0.8747, 0.8234, 0.8069, 0.8234, 0.8198, 0.8105, 0.8876, 0.8105, 0.1975, 0.693, 0.1975, 0.7792, 0.1844, 0.766, 0.1844, 0.6799, 0.6182, 0.4958, 0.6182, 0.6079, 0.6045, 0.5942, 0.6045, 0.4821, 0.1531, 0.6496, 0.04098, 0.6496, 0.05466, 0.6359, 0.1667, 0.6359, 0.4656, 0.7794, 0.5448, 0.7794, 0.5448, 0.7987, 0.4656, 0.7987, 0.9043, 0.8855, 0.9043, 0.9385, 0.8917, 0.9259, 0.8917, 0.8729, 0.7049, 0.3546, 0.6152, 0.3546, 0.6289, 0.3409, 0.7186, 0.3409, 0.7317, 0.3541, 0.7317, 0.4402, 0.7186, 0.4271, 0.7186, 0.3409, 0.7078, 0.7594, 0.6286, 0.7594, 0.6286, 0.74, 0.7078, 0.74, 0.5479, 0.8119, 0.4787, 0.8119, 0.4919, 0.7987, 0.5611, 0.7987, 0.6726, 0.4953, 0.6726, 0.6053, 0.6592, 0.5919, 0.6592, 0.4819, 0.3121, 0.3186, 0.1748, 0.3186, 0.1886, 0.3023, 0.3258, 0.3023, 0.1306, 0.7043, 0.04098, 0.7043, 0.05466, 0.6906, 0.1443, 0.6906, 0.2123, 0.1113, 0.0, 0.1179, 0.2096, 0.08366, 0.2185, 0.1384, 0.8448, 0.3683, 0.8448, 0.44, 0.8311, 0.4263, 0.8311, 0.3546, 0.8807, 0.1395, 0.8233, 0.1395, 0.837, 0.1259, 0.8943, 0.1259, 0.8099, 0.152, 0.7226, 0.152, 0.736, 0.1386, 0.8233, 0.1386, 0.9201, 0.7192, 0.8567, 0.7192, 0.8567, 0.6999, 0.9201, 0.6999, 0.7534, 0.3149, 0.7534, 0.2252, 0.767, 0.2389, 0.767, 0.3286, 0.04154, 0.8766, 0.04154, 0.8111, 0.05403, 0.8236, 0.05403, 0.8891, 0.6546, 0.2055, 0.5555, 0.2055, 0.5555, 0.1861, 0.6546, 0.1861, 0.3229, 0.8027, 0.2512, 0.8027, 0.2649, 0.789, 0.3366, 0.789, 0.9272, 0.03588, 0.8698, 0.03588, 0.8835, 0.0222, 0.9409, 0.0222, 0.6546, 0.103, 0.5555, 0.103, 0.5555, 0.08366, 0.6546, 0.08366, 0.8259, 0.2389, 0.8259, 0.3106, 0.8122, 0.297, 0.8122, 0.2252, 0.5555, 0.3216, 0.6546, 0.3216, 0.6546, 0.3409, 0.5555, 0.3409, 0.3648, 0.6128, 0.2528, 0.6128, 0.2664, 0.5991, 0.3785, 0.5991, 0.5585, 0.6296, 0.5585, 0.7192, 0.5448, 0.7056, 0.5448, 0.6159, 0.3366, 0.731, 0.2574, 0.731, 0.2574, 0.7116, 0.3366, 0.7117, 0.153, 0.5835, 0.04098, 0.5835, 0.05466, 0.5698, 0.1667, 0.5698, 0.3623, 0.4206, 0.3623, 0.5327, 0.3486, 0.519, 0.3486, 0.407, 0.6199, 0.8918, 0.5625, 0.8918, 0.5762, 0.8782, 0.6336, 0.8782, 0.6045, 0.4801, 0.5448, 0.4801, 0.5448, 0.4685, 0.6045, 0.4685, 0.8291, 0.3607, 0.782, 0.3524, 0.7841, 0.3409, 0.8311, 0.3492, 0.1485, 0.5226, 0.01559, 0.5226, 0.0289, 0.5068, 0.1619, 0.5068, 0.05403, 0.9084, 0.003315, 0.9084, 0.003315, 0.8891, 0.05403, 0.8891, 0.9269, 0.4263, 0.9269, 0.3689, 0.9406, 0.3826, 0.9406, 0.44, 0.3348, 0.9303, 0.2649, 0.9303, 0.3342, 0.9212, 0.3366, 0.9393, 0.5311, 0.5482, 0.419, 0.5482, 0.4327, 0.5345, 0.5448, 0.5345, 0.936, 0.5995, 0.9611, 0.5995, 0.9611, 0.6056, 0.936, 0.6056, 0.8667, 0.5482, 0.8667, 0.6056, 0.853, 0.5919, 0.853, 0.5345, 0.1416, 0.7587, 0.0543, 0.7586, 0.06763, 0.7453, 0.1549, 0.7453, 0.9527, 0.931, 0.9932, 0.931, 0.9932, 0.9503, 0.9527, 0.9503, 0.02018, 0.6527, 0.04098, 0.6527, 0.04098, 0.659, 0.02018, 0.659, 0.7123, 0.2228, 0.6546, 0.2228, 0.6546, 0.2116, 0.7123, 0.2116, 0.8394, 0.4821, 0.7676, 0.4821, 0.7813, 0.4685, 0.853, 0.4685, 0.1048, 0.9394, 0.05403, 0.9394, 0.05403, 0.92, 0.1048, 0.92, 0.1535, 0.3836, 0.01626, 0.3836, 0.03001, 0.3674, 0.1673, 0.3674, 0.225, 0.942, 0.1844, 0.942, 0.1844, 0.9226, 0.225, 0.9226, 0.223, 0.5219, 0.223, 0.3863, 0.2391, 0.3999, 0.2391, 0.5355, 0.723, 0.04898, 0.723, 0.1386, 0.7093, 0.125, 0.7093, 0.0353, 0.4353, 0.2697, 0.4353, 0.407, 0.419, 0.3932, 0.419, 0.256, 0.1413, 0.2521, 0.0, 0.2521, 0.01416, 0.2353, 0.1555, 0.2353, 0.843, 0.7249, 0.7713, 0.7249, 0.785, 0.7112, 0.8567, 0.7112, 0.6942, 0.6216, 0.6045, 0.6216, 0.6182, 0.6079, 0.7078, 0.6079, 0.4261, 0.9087, 0.3687, 0.9087, 0.3824, 0.8951, 0.4398, 0.8951, 0.5311, 0.6143, 0.419, 0.6143, 0.4327, 0.6006, 0.5448, 0.6006, 0.5619, 0.4256, 0.419, 0.4256, 0.5607, 0.407, 0.5656, 0.4439, 0.1388, 0.8813, 0.1388, 0.9387, 0.1251, 0.925, 0.1251, 0.8676, 0.6673, 0.9806, 0.7078, 0.9806, 0.7078, 0.9999, 0.6673, 0.9999, 0.6941, 0.6876, 0.6045, 0.6876, 0.6182, 0.6739, 0.7078, 0.6739, 0.9594, 0.6991, 0.9201, 0.6923, 0.9222, 0.6803, 0.9615, 0.6871, 0.9237, 0.2167, 0.9218, 0.2023, 0.9286, 0.2014, 0.9305, 0.2158, 0.9281, 0.6692, 0.9436, 0.6672, 0.9446, 0.6746, 0.9291, 0.6766, 0.2348, 0.1162, 0.2348, 0.2534, 0.2185, 0.2397, 0.2185, 0.1024, 0.02018, 0.7419, 0.04098, 0.7419, 0.04098, 0.7482, 0.02018, 0.7482, 0.9406, 0.4133, 0.9913, 0.4133, 0.9913, 0.4326, 0.9406, 0.4326, 0.3567, 0.02949, 0.2194, 0.02949, 0.2332, 0.01323, 0.3704, 0.01323, 0.5762, 0.7537, 0.5762, 0.8254, 0.5625, 0.8117, 0.5625, 0.74, 0.8806, 0.2533, 0.8806, 0.3106, 0.8669, 0.297, 0.8669, 0.2396, 0.4372, 0.8023, 0.3499, 0.8023, 0.3633, 0.789, 0.4506, 0.789, 0.7876, 0.6216, 0.7876, 0.6933, 0.7739, 0.6796, 0.7739, 0.6079, 0.813, 0.04281, 0.764, 0.03415, 0.7662, 0.0222, 0.8151, 0.03086, 0.5192, 0.03641, 0.3862, 0.03641, 0.3996, 0.02066, 0.5325, 0.02066, 0.908, 0.1345, 0.908, 0.1919, 0.8943, 0.1782, 0.8943, 0.1209, 0.6683, 0.04898, 0.6683, 0.1611, 0.6546, 0.1474, 0.6546, 0.0353, 0.7215, 0.6216, 0.7215, 0.7112, 0.7078, 0.6975, 0.7078, 0.6079, 0.8288, 0.04956, 0.8288, 0.1213, 0.8151, 0.1076, 0.8151, 0.03588, 0.689, 0.4204, 0.579, 0.4204, 0.5924, 0.407, 0.7024, 0.407, 0.5374, 0.06431, 0.6364, 0.06431, 0.6364, 0.08366, 0.5374, 0.08366, 0.7652, 0.8789, 0.7078, 0.8789, 0.7215, 0.8652, 0.7789, 0.8652, 0.3366, 0.7697, 0.4159, 0.7697, 0.4159, 0.789, 0.3366, 0.789, 0.2254, 0.6662, 0.2254, 0.5541, 0.2391, 0.5678, 0.2391, 0.6799, 0.5032, 0.2288, 0.5032, 0.3409, 0.4895, 0.3272, 0.4895, 0.2152, 0.6828, 0.9164, 0.7078, 0.9164, 0.7078, 0.9225, 0.6828, 0.9225, 0.2998, 0.1162, 0.2998, 0.2534, 0.2836, 0.2397, 0.2836, 0.1024, 0.1844, 0.9033, 0.2478, 0.9033, 0.2478, 0.9226, 0.1844, 0.9226, 0.9941, 0.5385, 0.9611, 0.5329, 0.9632, 0.5203, 0.9963, 0.5259, 0.1114, 0.8676, 0.05403, 0.8676, 0.06771, 0.854, 0.1251, 0.854])
me_upwardtree.use_remesh_preserve_volume = False
me_upwardtree.use_remesh_preserve_attributes = False
me_upwardtree.use_mirror_vertex_groups = False
me_upwardtree.update()

# ---- objects
ob_mesh = bpy.data.objects.new('Mesh', me_upwardtree)

# ---- transforms, parenting, visibility, modifiers, constraints
ob_mesh.location = (0.0, 0.0, 0.0)
ob_mesh.rotation_euler = (1.571, -0.0, 0.0)
ob_mesh.lineart.crease_threshold = 0.0

# ---- collection membership
col_collection_1.objects.link(ob_mesh)

# ---- scene / render settings (as saved in the file)
scene.frame_start = 1; scene.frame_end = 250; scene.frame_set(1)
scene.render.engine = 'BLENDER_EEVEE_NEXT'
scene.render.image_settings.color_mode = 'RGB'
scene.render.image_settings.compression = 90
scene.render.resolution_percentage = 50
scene.render.dither_intensity = 0.0
scene.render.bake_margin = 2
scene.render.bake_bias = 0.0
scene.cycles.use_denoising = False
scene.cycles.samples = 10
scene.cycles.sampling_pattern = 'TABULATED_SOBOL'
scene.cycles.light_sampling_threshold = 0.0
scene.cycles.use_adaptive_sampling = False
scene.cycles.use_light_tree = False
scene.cycles.blur_glossy = 0.0
scene.cycles.volume_bounces = 1
scene.cycles.pixel_filter_type = 'GAUSSIAN'
scene.cycles.sample_clamp_indirect = 0.0
scene.view_settings.view_transform = 'Standard'
bpy.context.view_layer.update()

# ---- added for rendering (the .blend has no active camera and no usable light): camera, sun
cam_auto = bpy.data.cameras.new('AutoCamera')
cam_auto.lens = 50.0
cam_auto.sensor_width = 36.0
cam_auto.clip_end = 1000.0
ob_auto_camera = bpy.data.objects.new('AutoCamera', cam_auto)
scene.collection.objects.link(ob_auto_camera)
ob_auto_camera.location = (19.5336, -23.3403, 21.3172)
ob_auto_camera.rotation_euler = (1.09748, -7.21219e-08, 0.694738)
scene.camera = ob_auto_camera
light_auto_sun = bpy.data.lights.new('AutoSun', 'SUN')
light_auto_sun.energy = 3.0
light_auto_sun.angle = 0.0523599
ob_auto_sun = bpy.data.objects.new('AutoSun', light_auto_sun)
scene.collection.objects.link(ob_auto_sun)
ob_auto_sun.rotation_euler = (0.872665, 0.174533, 0.523599)
bpy.context.view_layer.update()
